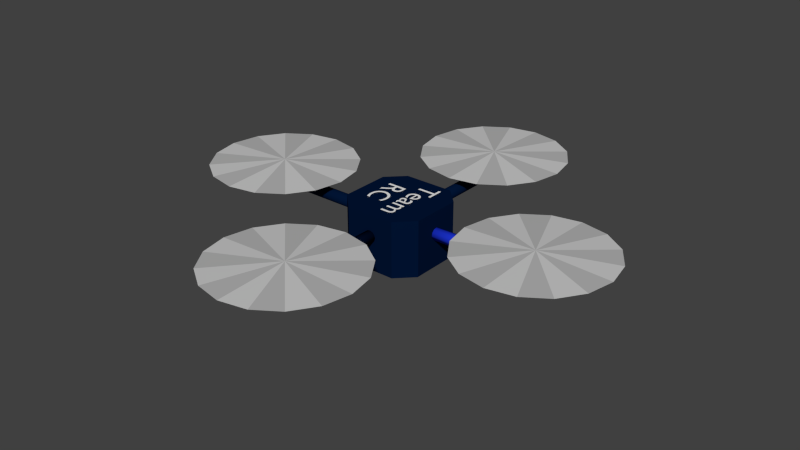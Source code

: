 # Source: quadrotor_base.blend  (saved by Blender 4.3.32; exported with 4.5.12 LTS)
import bpy
from mathutils import Matrix  # noqa: F401  (used for matrix-valued properties, if any)

bpy.ops.wm.read_factory_settings(use_empty=True)
scene = bpy.context.scene
scene.name = 'Scene'

# ---- collections
col_collection_1 = bpy.data.collections.new('Collection 1'); scene.collection.children.link(col_collection_1)

# ---- materials (node trees are filled in below, after node groups)
mat_bodydark_001 = bpy.data.materials.new('BodyDark.001')
mat_bodydark_001.alpha_threshold = 0.0
mat_bodydark_001.use_transparent_shadow = False
mat_bodydark_001.diffuse_color = (0.02002, 0.0554, 1.0, 1.0)
mat_bodydark_001.roughness = 0.5
mat_bodydark_001.line_color = (0.0, 0.0, 0.0, 1.0)
mat_rotorgrey = bpy.data.materials.new('RotorGrey')
mat_rotorgrey.alpha_threshold = 0.0
mat_rotorgrey.use_transparent_shadow = False
mat_rotorgrey.diffuse_color = (0.4575, 0.4575, 0.4575, 1.0)
mat_rotorgrey.roughness = 0.5
mat_rotorgrey.specular_intensity = 1.0
mat_rotorgrey.line_color = (0.0, 0.0, 0.0, 1.0)
mat_bodydark = bpy.data.materials.new('BodyDark')
mat_bodydark.alpha_threshold = 0.0
mat_bodydark.use_transparent_shadow = False
mat_bodydark.diffuse_color = (0.0005157, 0.007411, 0.0339, 1.0)
mat_bodydark.roughness = 0.5
mat_bodydark.line_color = (0.0, 0.0, 0.0, 1.0)
mat_rotorgrey2 = bpy.data.materials.new('RotorGrey2')
mat_rotorgrey2.alpha_threshold = 0.0
mat_rotorgrey2.use_transparent_shadow = False
mat_rotorgrey2.diffuse_color = (0.5926, 0.5926, 0.5926, 1.0)
mat_rotorgrey2.roughness = 0.5
mat_rotorgrey2.line_color = (0.0, 0.0, 0.0, 1.0)

# ---- material node trees

# ---- world
world_world = bpy.data.worlds.new('World'); scene.world = world_world
world_world.color = (0.05088, 0.05088, 0.05088)
world_world.use_sun_shadow = False
world_world.sun_shadow_jitter_overblur = 0.0
world_world.cycles.sampling_method = 'MANUAL'
world_world.cycles.sample_map_resolution = 256

# ---- meshes
me_text = bpy.data.meshes.new('Text')
me_text.from_pydata([(0.604, -0.365, 0.00661), (0.5812, -0.3557, 0.00661), (0.5592, -0.3473, 0.00661), (0.538, -0.3398, 0.00661), (0.5176, -0.3331, 0.00661), (0.4977, -0.3273, 0.00661), (0.4784, -0.3224, 0.00661), (0.4595, -0.3182, 0.00661), (0.4411, -0.3149, 0.00661), (0.423, -0.3123, 0.00661), (0.4052, -0.3104, 0.00661), (0.3875, -0.3094, 0.00661), (0.37, -0.309, 0.00661), (0.3171, -0.3121, 0.00661), (0.2669, -0.3212, 0.00661), (0.22, -0.336, 0.00661), (0.1766, -0.3561, 0.00661), (0.137, -0.3812, 0.00661), (0.1016, -0.411, 0.00661), (0.07075, -0.4451, 0.00661), (0.04474, -0.4832, 0.00661), (0.02392, -0.525, 0.00661), (0.008634, -0.5701, 0.00661), (-0.0007853, -0.6182, 0.00661), (-0.004, -0.669, 0.00661), (-0.001648, -0.7057, 0.00661), (0.005481, -0.7438, 0.00661), (0.0175, -0.7825, 0.00661), (0.03452, -0.8207, 0.00661), (0.05665, -0.8577, 0.00661), (0.084, -0.8926, 0.00661), (0.1167, -0.9246, 0.00661), (0.1548, -0.9526, 0.00661), (0.1985, -0.976, 0.00661), (0.2479, -0.9937, 0.00661), (0.303, -1.005, 0.00661), (0.364, -1.009, 0.00661), (0.3901, -1.008, 0.00661), (0.4148, -1.007, 0.00661), (0.4383, -1.005, 0.00661), (0.4607, -1.001, 0.00661), (0.4821, -0.9971, 0.00661), (0.5025, -0.9921, 0.00661), (0.5221, -0.9865, 0.00661), (0.541, -0.9801, 0.00661), (0.5592, -0.9731, 0.00661), (0.5769, -0.9656, 0.00661), (0.5941, -0.9575, 0.00661), (0.611, -0.949, 0.00661), (0.611, -0.842, 0.00661), (0.5916, -0.854, 0.00661), (0.572, -0.8651, 0.00661), (0.5522, -0.8751, 0.00661), (0.5322, -0.8842, 0.00661), (0.5121, -0.8922, 0.00661), (0.492, -0.8992, 0.00661), (0.4719, -0.9052, 0.00661), (0.4518, -0.9101, 0.00661), (0.4318, -0.914, 0.00661), (0.412, -0.9168, 0.00661), (0.3924, -0.9184, 0.00661), (0.373, -0.919, 0.00661), (0.3331, -0.9168, 0.00661), (0.2956, -0.9104, 0.00661), (0.2607, -0.9, 0.00661), (0.2286, -0.8859, 0.00661), (0.1994, -0.8681, 0.00661), (0.1735, -0.8469, 0.00661), (0.151, -0.8225, 0.00661), (0.1321, -0.7951, 0.00661), (0.1171, -0.765, 0.00661), (0.1061, -0.7323, 0.00661), (0.0993, -0.6972, 0.00661), (0.097, -0.66, 0.00661), (0.09937, -0.6234, 0.00661), (0.1063, -0.5886, 0.00661), (0.1176, -0.5559, 0.00661), (0.1329, -0.5257, 0.00661), (0.1519, -0.498, 0.00661), (0.1745, -0.4733, 0.00661), (0.2003, -0.4516, 0.00661), (0.2291, -0.4333, 0.00661), (0.2607, -0.4187, 0.00661), (0.2947, -0.4079, 0.00661), (0.3309, -0.4013, 0.00661), (0.369, -0.399, 0.00661), (0.3886, -0.3995, 0.00661), (0.408, -0.4009, 0.00661), (0.4272, -0.4032, 0.00661), (0.4464, -0.4065, 0.00661), (0.4655, -0.4108, 0.00661), (0.4846, -0.4161, 0.00661), (0.5039, -0.4225, 0.00661), (0.5233, -0.4298, 0.00661), (0.543, -0.4382, 0.00661), (0.5629, -0.4477, 0.00661), (0.5832, -0.4583, 0.00661), (0.604, -0.47, 0.00661), (-0.579, -0.318, 0.00661), (-0.579, -1.0, 0.00661), (-0.481, -1.0, 0.00661), (-0.481, -0.704, 0.00661), (-0.44, -0.704, 0.00661), (-0.4277, -0.7044, 0.00661), (-0.4155, -0.7058, 0.00661), (-0.4033, -0.7087, 0.00661), (-0.3909, -0.7133, 0.00661), (-0.378, -0.7201, 0.00661), (-0.3645, -0.7295, 0.00661), (-0.3502, -0.7418, 0.00661), (-0.3348, -0.7573, 0.00661), (-0.3182, -0.7766, 0.00661), (-0.3002, -0.7998, 0.00661), (-0.2805, -0.8275, 0.00661), (-0.259, -0.86, 0.00661), (-0.169, -1.0, 0.00661), (-0.052, -1.0, 0.00661), (-0.06315, -0.9846, 0.00661), (-0.07319, -0.9707, 0.00661), (-0.08228, -0.9581, 0.00661), (-0.09056, -0.9466, 0.00661), (-0.09816, -0.9359, 0.00661), (-0.1052, -0.9257, 0.00661), (-0.112, -0.916, 0.00661), (-0.1184, -0.9064, 0.00661), (-0.1248, -0.8968, 0.00661), (-0.1313, -0.8868, 0.00661), (-0.138, -0.8763, 0.00661), (-0.145, -0.865, 0.00661), (-0.1577, -0.8442, 0.00661), (-0.17, -0.8243, 0.00661), (-0.182, -0.8054, 0.00661), (-0.1937, -0.7873, 0.00661), (-0.2055, -0.7702, 0.00661), (-0.2173, -0.754, 0.00661), (-0.2293, -0.7387, 0.00661), (-0.2416, -0.7243, 0.00661), (-0.2544, -0.7109, 0.00661), (-0.2678, -0.6983, 0.00661), (-0.282, -0.6867, 0.00661), (-0.297, -0.676, 0.00661), (-0.2794, -0.6681, 0.00661), (-0.2632, -0.659, 0.00661), (-0.2484, -0.6488, 0.00661), (-0.235, -0.6374, 0.00661), (-0.2231, -0.6248, 0.00661), (-0.2126, -0.6112, 0.00661), (-0.2037, -0.5966, 0.00661), (-0.1963, -0.581, 0.00661), (-0.1905, -0.5643, 0.00661), (-0.1864, -0.5468, 0.00661), (-0.1838, -0.5283, 0.00661), (-0.183, -0.509, 0.00661), (-0.1848, -0.4805, 0.00661), (-0.19, -0.4539, 0.00661), (-0.1986, -0.4294, 0.00661), (-0.2104, -0.407, 0.00661), (-0.2253, -0.387, 0.00661), (-0.2432, -0.3692, 0.00661), (-0.264, -0.354, 0.00661), (-0.2876, -0.3413, 0.00661), (-0.3138, -0.3312, 0.00661), (-0.3425, -0.324, 0.00661), (-0.3736, -0.3195, 0.00661), (-0.407, -0.318, 0.00661), (-0.481, -0.402, 0.00661), (-0.418, -0.402, 0.00661), (-0.3954, -0.4028, 0.00661), (-0.3752, -0.4052, 0.00661), (-0.3571, -0.4091, 0.00661), (-0.3413, -0.4145, 0.00661), (-0.3275, -0.4213, 0.00661), (-0.3158, -0.4295, 0.00661), (-0.306, -0.439, 0.00661), (-0.2981, -0.4499, 0.00661), (-0.292, -0.4619, 0.00661), (-0.2877, -0.4751, 0.00661), (-0.285, -0.4895, 0.00661), (-0.284, -0.505, 0.00661), (-0.2844, -0.5192, 0.00661), (-0.2863, -0.533, 0.00661), (-0.2898, -0.5464, 0.00661), (-0.295, -0.5591, 0.00661), (-0.3021, -0.571, 0.00661), (-0.3113, -0.5819, 0.00661), (-0.3226, -0.5916, 0.00661), (-0.3364, -0.5999, 0.00661), (-0.3526, -0.6067, 0.00661), (-0.3715, -0.6117, 0.00661), (-0.3933, -0.6149, 0.00661), (-0.418, -0.616, 0.00661), (-0.481, -0.616, 0.00661), (0.4285, 0.449, 0.00661), (0.4285, -2.021e-11, 0.00661), (0.5175, -3.35e-11, 0.00661), (0.5175, 0.326, 0.00661), (0.5266, 0.3362, 0.00661), (0.5355, 0.3452, 0.00661), (0.5443, 0.353, 0.00661), (0.553, 0.3599, 0.00661), (0.5617, 0.3657, 0.00661), (0.5705, 0.3706, 0.00661), (0.5795, 0.3746, 0.00661), (0.5887, 0.3778, 0.00661), (0.5982, 0.3801, 0.00661), (0.6081, 0.3818, 0.00661), (0.6185, 0.3827, 0.00661), (0.6295, 0.383, 0.00661), (0.6403, 0.3823, 0.00661), (0.6508, 0.3804, 0.00661), (0.6607, 0.377, 0.00661), (0.6701, 0.3723, 0.00661), (0.6787, 0.3661, 0.00661), (0.6865, 0.3584, 0.00661), (0.6934, 0.3492, 0.00661), (0.6993, 0.3384, 0.00661), (0.704, 0.326, 0.00661), (0.7076, 0.3121, 0.00661), (0.7097, 0.2964, 0.00661), (0.7105, 0.279, 0.00661), (0.7105, -3.915e-11, 0.00661), (0.7995, -3.077e-11, 0.00661), (0.7995, 0.326, 0.00661), (0.8076, 0.3341, 0.00661), (0.816, 0.3417, 0.00661), (0.8245, 0.349, 0.00661), (0.8332, 0.3557, 0.00661), (0.8419, 0.3618, 0.00661), (0.8506, 0.3672, 0.00661), (0.8593, 0.372, 0.00661), (0.8678, 0.376, 0.00661), (0.8761, 0.3792, 0.00661), (0.8842, 0.3814, 0.00661), (0.8921, 0.3827, 0.00661), (0.8995, 0.383, 0.00661), (0.912, 0.3822, 0.00661), (0.9241, 0.3799, 0.00661), (0.9355, 0.3762, 0.00661), (0.9463, 0.3709, 0.00661), (0.9562, 0.3642, 0.00661), (0.9651, 0.356, 0.00661), (0.973, 0.3464, 0.00661), (0.9797, 0.3354, 0.00661), (0.9851, 0.3231, 0.00661), (0.9892, 0.3094, 0.00661), (0.9916, 0.2944, 0.00661), (0.9925, 0.278, 0.00661), (0.9925, 0.0, 0.00661), (1.082, 0.0, 0.00661), (1.082, 0.282, 0.00661), (1.08, 0.3077, 0.00661), (1.077, 0.3318, 0.00661), (1.071, 0.3542, 0.00661), (1.063, 0.3747, 0.00661), (1.053, 0.3933, 0.00661), (1.041, 0.4098, 0.00661), (1.027, 0.424, 0.00661), (1.012, 0.4359, 0.00661), (0.9942, 0.4454, 0.00661), (0.9751, 0.4523, 0.00661), (0.9545, 0.4566, 0.00661), (0.9325, 0.458, 0.00661), (0.9168, 0.4572, 0.00661), (0.9019, 0.4551, 0.00661), (0.8875, 0.4515, 0.00661), (0.8738, 0.4468, 0.00661), (0.8607, 0.4409, 0.00661), (0.8481, 0.434, 0.00661), (0.8361, 0.4262, 0.00661), (0.8245, 0.4176, 0.00661), (0.8134, 0.4082, 0.00661), (0.8027, 0.3983, 0.00661), (0.7924, 0.3878, 0.00661), (0.7825, 0.377, 0.00661), (0.7746, 0.3897, 0.00661), (0.7661, 0.4014, 0.00661), (0.7569, 0.412, 0.00661), (0.7471, 0.4216, 0.00661), (0.7367, 0.43, 0.00661), (0.7256, 0.4374, 0.00661), (0.714, 0.4436, 0.00661), (0.7019, 0.4488, 0.00661), (0.6893, 0.4528, 0.00661), (0.6761, 0.4557, 0.00661), (0.6625, 0.4574, 0.00661), (0.6485, 0.458, 0.00661), (0.638, 0.4575, 0.00661), (0.6274, 0.4562, 0.00661), (0.6168, 0.4538, 0.00661), (0.6061, 0.4506, 0.00661), (0.5953, 0.4464, 0.00661), (0.5845, 0.4413, 0.00661), (0.5736, 0.4351, 0.00661), (0.5626, 0.4281, 0.00661), (0.5515, 0.42, 0.00661), (0.5403, 0.411, 0.00661), (0.5289, 0.401, 0.00661), (0.5175, 0.39, 0.00661), (0.5175, 0.449, 0.00661), (0.3535, 0.08, 0.00661), (0.3485, 0.07638, 0.00661), (0.3437, 0.07301, 0.00661), (0.339, 0.06992, 0.00661), (0.3344, 0.06711, 0.00661), (0.33, 0.06459, 0.00661), (0.3259, 0.06238, 0.00661), (0.3219, 0.06047, 0.00661), (0.3182, 0.05889, 0.00661), (0.3148, 0.05764, 0.00661), (0.3117, 0.05674, 0.00661), (0.3089, 0.05619, 0.00661), (0.3065, 0.056, 0.00661), (0.3039, 0.05613, 0.00661), (0.3014, 0.05652, 0.00661), (0.2992, 0.0572, 0.00661), (0.2972, 0.05819, 0.00661), (0.2954, 0.05949, 0.00661), (0.2939, 0.06113, 0.00661), (0.2926, 0.06312, 0.00661), (0.2915, 0.06548, 0.00661), (0.2906, 0.06823, 0.00661), (0.29, 0.07139, 0.00661), (0.2896, 0.07498, 0.00661), (0.2895, 0.079, 0.00661), (0.2895, 0.31, 0.00661), (0.288, 0.3343, 0.00661), (0.2837, 0.3564, 0.00661), (0.2768, 0.3762, 0.00661), (0.2675, 0.3937, 0.00661), (0.2558, 0.4091, 0.00661), (0.2421, 0.4223, 0.00661), (0.2265, 0.4333, 0.00661), (0.2092, 0.4423, 0.00661), (0.1904, 0.4492, 0.00661), (0.1702, 0.4541, 0.00661), (0.1488, 0.457, 0.00661), (0.1265, 0.458, 0.00661), (0.1106, 0.4576, 0.00661), (0.09532, 0.4563, 0.00661), (0.08072, 0.4542, 0.00661), (0.06676, 0.4513, 0.00661), (0.05344, 0.4475, 0.00661), (0.04075, 0.4429, 0.00661), (0.02869, 0.4374, 0.00661), (0.01724, 0.431, 0.00661), (0.006406, 0.4238, 0.00661), (-0.003824, 0.4158, 0.00661), (-0.01346, 0.4068, 0.00661), (-0.0225, 0.397, 0.00661), (-0.0225, 0.3, 0.00661), (-0.01161, 0.3122, 0.00661), (-0.0004537, 0.3232, 0.00661), (0.01094, 0.3331, 0.00661), (0.02254, 0.3419, 0.00661), (0.03432, 0.3495, 0.00661), (0.04625, 0.3561, 0.00661), (0.05831, 0.3617, 0.00661), (0.07046, 0.3661, 0.00661), (0.08269, 0.3696, 0.00661), (0.09495, 0.3721, 0.00661), (0.1072, 0.3735, 0.00661), (0.1195, 0.374, 0.00661), (0.1324, 0.3735, 0.00661), (0.1443, 0.372, 0.00661), (0.1549, 0.3695, 0.00661), (0.1645, 0.366, 0.00661), (0.1729, 0.3613, 0.00661), (0.1803, 0.3555, 0.00661), (0.1864, 0.3485, 0.00661), (0.1915, 0.3404, 0.00661), (0.1954, 0.331, 0.00661), (0.1983, 0.3203, 0.00661), (0.1999, 0.3083, 0.00661), (0.2005, 0.295, 0.00661), (0.2005, 0.271, 0.00661), (0.1215, 0.243, 0.00661), (0.1034, 0.2364, 0.00661), (0.08517, 0.2296, 0.00661), (0.06722, 0.2224, 0.00661), (0.04983, 0.2144, 0.00661), (0.03332, 0.2056, 0.00661), (0.018, 0.1956, 0.00661), (0.004177, 0.1844, 0.00661), (-0.007833, 0.1716, 0.00661), (-0.01772, 0.1571, 0.00661), (-0.02517, 0.1406, 0.00661), (-0.02986, 0.122, 0.00661), (-0.0315, 0.101, 0.00661), (-0.0306, 0.08665, 0.00661), (-0.02794, 0.07271, 0.00661), (-0.02359, 0.05934, 0.00661), (-0.01765, 0.0467, 0.00661), (-0.01017, 0.03495, 0.00661), (-0.00125, 0.02425, 0.00661), (0.00905, 0.01476, 0.00661), (0.02065, 0.00663, 0.00661), (0.03347, 3.124e-05, 0.00661), (0.04744, -0.00488, 0.00661), (0.06247, -0.007943, 0.00661), (0.0785, -0.009, 0.00661), (0.08875, -0.008687, 0.00661), (0.09899, -0.007745, 0.00661), (0.1092, -0.006172, 0.00661), (0.1194, -0.003963, 0.00661), (0.1296, -0.001115, 0.00661), (0.1398, 0.002375, 0.00661), (0.1499, 0.006511, 0.00661), (0.1599, 0.0113, 0.00661), (0.1699, 0.01673, 0.00661), (0.1798, 0.02283, 0.00661), (0.1897, 0.02958, 0.00661), (0.1995, 0.037, 0.00661), (0.2018, 0.02937, 0.00661), (0.2046, 0.02248, 0.00661), (0.208, 0.01631, 0.00661), (0.212, 0.01085, 0.00661), (0.2166, 0.006086, 0.00661), (0.2219, 0.002, 0.00661), (0.2278, -0.001419, 0.00661), (0.2343, -0.004185, 0.00661), (0.2415, -0.006313, 0.00661), (0.2495, -0.007815, 0.00661), (0.2581, -0.008706, 0.00661), (0.2675, -0.009, 0.00661), (0.2743, -0.008827, 0.00661), (0.2807, -0.008282, 0.00661), (0.287, -0.007328, 0.00661), (0.2931, -0.005926, 0.00661), (0.2993, -0.004038, 0.00661), (0.3056, -0.001625, 0.00661), (0.3122, 0.00135, 0.00661), (0.3192, 0.004926, 0.00661), (0.3267, 0.009141, 0.00661), (0.3348, 0.01403, 0.00661), (0.3437, 0.01964, 0.00661), (0.3535, 0.026, 0.00661), (0.2005, 0.091, 0.00661), (0.1945, 0.08544, 0.00661), (0.1883, 0.08027, 0.00661), (0.1821, 0.07552, 0.00661), (0.1758, 0.07119, 0.00661), (0.1695, 0.0673, 0.00661), (0.163, 0.06388, 0.00661), (0.1565, 0.06093, 0.00661), (0.1498, 0.05848, 0.00661), (0.1431, 0.05655, 0.00661), (0.1363, 0.05514, 0.00661), (0.1295, 0.05429, 0.00661), (0.1225, 0.054, 0.00661), (0.1135, 0.05453, 0.00661), (0.1049, 0.0561, 0.00661), (0.09689, 0.05864, 0.00661), (0.08946, 0.06211, 0.00661), (0.08269, 0.06646, 0.00661), (0.07662, 0.07163, 0.00661), (0.07133, 0.07756, 0.00661), (0.06687, 0.08422, 0.00661), (0.0633, 0.09155, 0.00661), (0.06067, 0.09949, 0.00661), (0.05905, 0.108, 0.00661), (0.0585, 0.117, 0.00661), (0.05984, 0.1297, 0.00661), (0.06374, 0.1414, 0.00661), (0.07, 0.1521, 0.00661), (0.07843, 0.162, 0.00661), (0.08882, 0.1711, 0.00661), (0.101, 0.1796, 0.00661), (0.1148, 0.1875, 0.00661), (0.1299, 0.195, 0.00661), (0.1463, 0.2021, 0.00661), (0.1636, 0.2089, 0.00661), (0.1817, 0.2155, 0.00661), (0.2005, 0.222, 0.00661), (-0.0985, 0.13, 0.00661), (-0.1115, 0.1218, 0.00661), (-0.1244, 0.1142, 0.00661), (-0.1374, 0.1072, 0.00661), (-0.1503, 0.1009, 0.00661), (-0.1633, 0.09523, 0.00661), (-0.1763, 0.09025, 0.00661), (-0.1893, 0.08598, 0.00661), (-0.2024, 0.08244, 0.00661), (-0.2155, 0.07966, 0.00661), (-0.2287, 0.07764, 0.00661), (-0.2421, 0.07641, 0.00661), (-0.2555, 0.076, 0.00661), (-0.2763, 0.07696, 0.00661), (-0.2956, 0.07982, 0.00661), (-0.3134, 0.08458, 0.00661), (-0.3298, 0.09122, 0.00661), (-0.3446, 0.09974, 0.00661), (-0.358, 0.1101, 0.00661), (-0.3699, 0.1224, 0.00661), (-0.3802, 0.1364, 0.00661), (-0.3891, 0.1524, 0.00661), (-0.3964, 0.1701, 0.00661), (-0.4022, 0.1896, 0.00661), (-0.4065, 0.211, 0.00661), (-0.0905, 0.211, 0.00661), (-0.09206, 0.2507, 0.00661), (-0.09668, 0.2869, 0.00661), (-0.1042, 0.3196, 0.00661), (-0.1146, 0.3488, 0.00661), (-0.1277, 0.3745, 0.00661), (-0.1434, 0.3968, 0.00661), (-0.1615, 0.4155, 0.00661), (-0.1821, 0.4309, 0.00661), (-0.2048, 0.4428, 0.00661), (-0.2297, 0.4512, 0.00661), (-0.2567, 0.4563, 0.00661), (-0.2855, 0.458, 0.00661), (-0.3157, 0.4561, 0.00661), (-0.3441, 0.4506, 0.00661), (-0.3706, 0.4415, 0.00661), (-0.3951, 0.4291, 0.00661), (-0.4172, 0.4136, 0.00661), (-0.437, 0.395, 0.00661), (-0.4542, 0.3736, 0.00661), (-0.4686, 0.3496, 0.00661), (-0.4801, 0.323, 0.00661), (-0.4886, 0.2941, 0.00661), (-0.4937, 0.2631, 0.00661), (-0.4955, 0.23, 0.00661), (-0.4939, 0.1992, 0.00661), (-0.4891, 0.1692, 0.00661), (-0.4811, 0.1403, 0.00661), (-0.4701, 0.1129, 0.00661), (-0.456, 0.08736, 0.00661), (-0.439, 0.064, 0.00661), (-0.4191, 0.04323, 0.00661), (-0.3962, 0.02541, 0.00661), (-0.3706, 0.01091, 0.00661), (-0.3423, 9.261e-05, 0.00661), (-0.3112, -0.006665, 0.00661), (-0.2775, -0.009, 0.00661), (-0.259, -0.008645, 0.00661), (-0.2416, -0.007574, 0.00661), (-0.2251, -0.005781, 0.00661), (-0.2093, -0.003259, 0.00661), (-0.1942, -1.157e-06, 0.00661), (-0.1798, 0.004, 0.00661), (-0.1657, 0.008751, 0.00661), (-0.152, 0.01426, 0.00661), (-0.1386, 0.02053, 0.00661), (-0.1252, 0.02757, 0.00661), (-0.1119, 0.03539, 0.00661), (-0.0985, 0.044, 0.00661), (-0.4045, 0.27, 0.00661), (-0.4009, 0.2871, 0.00661), (-0.3961, 0.3029, 0.00661), (-0.3901, 0.3173, 0.00661), (-0.3829, 0.3303, 0.00661), (-0.3745, 0.342, 0.00661), (-0.365, 0.3521, 0.00661), (-0.3543, 0.3608, 0.00661), (-0.3424, 0.368, 0.00661), (-0.3294, 0.3736, 0.00661), (-0.3152, 0.3777, 0.00661), (-0.2999, 0.3802, 0.00661), (-0.2835, 0.381, 0.00661), (-0.2683, 0.3801, 0.00661), (-0.2541, 0.3775, 0.00661), (-0.2409, 0.3732, 0.00661), (-0.2289, 0.3673, 0.00661), (-0.2181, 0.3599, 0.00661), (-0.2085, 0.351, 0.00661), (-0.2001, 0.3407, 0.00661), (-0.1931, 0.329, 0.00661), (-0.1873, 0.316, 0.00661), (-0.1829, 0.3018, 0.00661), (-0.18, 0.2865, 0.00661), (-0.1785, 0.27, 0.00661), (-0.5535, 0.682, 0.00661), (-1.124, 0.682, 0.00661), (-1.124, 0.594, 0.00661), (-0.8875, 0.594, 0.00661), (-0.8875, 0.0, 0.00661), (-0.7895, 0.0, 0.00661), (-0.7895, 0.594, 0.00661), (-0.5535, 0.594, 0.00661)], [], [(13, 11, 12), (13, 10, 11), (13, 9, 10), (14, 9, 13), (14, 8, 9), (14, 7, 8), (14, 6, 7), (15, 6, 14), (15, 5, 6), (15, 4, 5), (15, 3, 4), (16, 3, 15), (16, 2, 3), (16, 1, 2), (16, 0, 1), (17, 0, 16), (17, 87, 0), (87, 88, 0), (88, 89, 0), (89, 90, 0), (90, 91, 0), (91, 92, 0), (92, 93, 0), (93, 94, 0), (94, 95, 0), (95, 96, 0), (96, 97, 0), (18, 85, 17), (85, 86, 17), (86, 87, 17), (18, 84, 85), (18, 83, 84), (18, 82, 83), (19, 82, 18), (19, 81, 82), (19, 80, 81), (20, 80, 19), (20, 79, 80), (20, 78, 79), (21, 78, 20), (21, 77, 78), (22, 77, 21), (22, 76, 77), (22, 75, 76), (23, 75, 22), (23, 74, 75), (24, 74, 23), (24, 73, 74), (24, 72, 73), (25, 72, 24), (25, 71, 72), (26, 71, 25), (26, 70, 71), (27, 70, 26), (27, 69, 70), (28, 69, 27), (28, 68, 69), (29, 68, 28), (29, 67, 68), (50, 48, 49), (29, 66, 67), (51, 48, 50), (30, 66, 29), (52, 48, 51), (30, 65, 66), (53, 48, 52), (54, 48, 53), (30, 64, 65), (55, 48, 54), (31, 64, 30), (56, 48, 55), (31, 63, 64), (57, 48, 56), (58, 48, 57), (31, 62, 63), (59, 48, 58), (60, 48, 59), (31, 61, 62), (61, 48, 60), (31, 48, 61), (32, 48, 31), (32, 47, 48), (33, 47, 32), (33, 46, 47), (33, 45, 46), (33, 44, 45), (34, 44, 33), (34, 43, 44), (34, 42, 43), (34, 41, 42), (35, 41, 34), (35, 40, 41), (35, 39, 40), (35, 38, 39), (36, 38, 35), (36, 37, 38), (99, 165, 98), (165, 164, 98), (165, 163, 164), (165, 162, 163), (165, 161, 162), (165, 160, 161), (165, 159, 160), (165, 158, 159), (165, 157, 158), (165, 166, 157), (166, 156, 157), (99, 191, 165), (167, 156, 166), (168, 156, 167), (169, 156, 168), (169, 155, 156), (170, 155, 169), (171, 155, 170), (172, 155, 171), (172, 154, 155), (173, 154, 172), (174, 154, 173), (175, 154, 174), (175, 153, 154), (176, 153, 175), (177, 153, 176), (177, 152, 153), (178, 152, 177), (179, 152, 178), (179, 151, 152), (180, 151, 179), (180, 150, 151), (181, 150, 180), (182, 150, 181), (182, 149, 150), (183, 149, 182), (183, 148, 149), (184, 148, 183), (184, 147, 148), (185, 147, 184), (186, 147, 185), (186, 146, 147), (187, 146, 186), (188, 146, 187), (188, 145, 146), (189, 145, 188), (190, 145, 189), (99, 101, 191), (101, 190, 191), (101, 145, 190), (101, 144, 145), (101, 143, 144), (101, 142, 143), (101, 141, 142), (101, 140, 141), (101, 139, 140), (101, 138, 139), (101, 102, 138), (102, 103, 138), (103, 137, 138), (99, 100, 101), (104, 137, 103), (105, 137, 104), (106, 137, 105), (106, 136, 137), (107, 136, 106), (108, 136, 107), (108, 135, 136), (109, 135, 108), (109, 134, 135), (110, 134, 109), (110, 133, 134), (111, 133, 110), (111, 132, 133), (112, 132, 111), (112, 131, 132), (113, 131, 112), (113, 130, 131), (113, 129, 130), (114, 129, 113), (114, 128, 129), (115, 128, 114), (115, 127, 128), (115, 126, 127), (115, 125, 126), (115, 124, 125), (115, 123, 124), (115, 122, 123), (115, 121, 122), (115, 120, 121), (115, 119, 120), (115, 118, 119), (115, 117, 118), (115, 116, 117), (286, 284, 285), (262, 260, 261), (287, 284, 286), (287, 283, 284), (263, 260, 262), (263, 259, 260), (288, 283, 287), (288, 282, 283), (264, 259, 263), (289, 282, 288), (289, 281, 282), (264, 258, 259), (265, 258, 264), (290, 281, 289), (193, 298, 192), (193, 297, 298), (290, 280, 281), (266, 258, 265), (291, 280, 290), (266, 257, 258), (291, 279, 280), (292, 279, 291), (267, 257, 266), (292, 278, 279), (267, 256, 257), (293, 278, 292), (268, 256, 267), (293, 277, 278), (294, 277, 293), (269, 256, 268), (269, 255, 256), (294, 276, 277), (295, 276, 294), (270, 255, 269), (295, 275, 276), (296, 275, 295), (270, 254, 255), (271, 254, 270), (296, 274, 275), (297, 274, 296), (272, 254, 271), (272, 234, 254), (234, 253, 254), (193, 195, 297), (195, 196, 297), (196, 197, 297), (197, 198, 297), (198, 199, 297), (199, 200, 297), (200, 201, 297), (201, 202, 297), (202, 203, 297), (203, 204, 297), (204, 205, 297), (205, 206, 297), (206, 274, 297), (206, 207, 274), (207, 273, 274), (273, 233, 272), (233, 234, 272), (208, 273, 207), (235, 253, 234), (273, 232, 233), (209, 273, 208), (236, 253, 235), (273, 231, 232), (210, 273, 209), (237, 253, 236), (273, 230, 231), (211, 273, 210), (211, 230, 273), (238, 253, 237), (211, 229, 230), (238, 252, 253), (212, 229, 211), (212, 228, 229), (239, 252, 238), (212, 227, 228), (213, 227, 212), (240, 252, 239), (213, 226, 227), (214, 226, 213), (241, 252, 240), (214, 225, 226), (241, 251, 252), (215, 225, 214), (215, 224, 225), (242, 251, 241), (215, 223, 224), (216, 223, 215), (243, 251, 242), (216, 222, 223), (243, 250, 251), (217, 222, 216), (193, 194, 195), (217, 221, 222), (244, 250, 243), (218, 221, 217), (245, 250, 244), (245, 249, 250), (219, 221, 218), (246, 249, 245), (246, 248, 249), (220, 221, 219), (247, 248, 246), (337, 335, 336), (338, 335, 337), (338, 334, 335), (339, 334, 338), (340, 334, 339), (340, 333, 334), (341, 333, 340), (341, 332, 333), (342, 332, 341), (343, 332, 342), (343, 331, 332), (344, 331, 343), (344, 330, 331), (345, 330, 344), (346, 330, 345), (346, 329, 330), (347, 329, 346), (347, 328, 329), (348, 328, 347), (349, 350, 348), (350, 351, 348), (351, 352, 348), (352, 353, 348), (353, 354, 348), (354, 355, 348), (355, 356, 348), (356, 357, 348), (357, 358, 348), (358, 359, 348), (359, 328, 348), (359, 360, 328), (360, 361, 328), (361, 327, 328), (361, 362, 327), (362, 326, 327), (363, 326, 362), (364, 326, 363), (365, 326, 364), (366, 326, 365), (367, 326, 366), (367, 325, 326), (368, 325, 367), (369, 325, 368), (370, 325, 369), (370, 324, 325), (371, 324, 370), (372, 324, 371), (372, 323, 324), (373, 323, 372), (374, 323, 373), (375, 472, 374), (472, 323, 374), (376, 472, 375), (377, 472, 376), (378, 472, 377), (379, 472, 378), (379, 471, 472), (436, 323, 472), (379, 470, 471), (380, 470, 379), (380, 469, 470), (381, 469, 380), (381, 468, 469), (382, 468, 381), (382, 467, 468), (382, 466, 467), (383, 466, 382), (383, 465, 466), (384, 465, 383), (384, 464, 465), (384, 463, 464), (385, 463, 384), (385, 462, 463), (385, 461, 462), (386, 461, 385), (386, 460, 461), (387, 460, 386), (387, 459, 460), (387, 458, 459), (388, 458, 387), (388, 457, 458), (388, 456, 457), (437, 323, 436), (389, 456, 388), (438, 323, 437), (389, 455, 456), (439, 323, 438), (300, 435, 299), (439, 322, 323), (389, 454, 455), (301, 435, 300), (440, 322, 439), (440, 321, 322), (302, 435, 301), (390, 454, 389), (390, 453, 454), (440, 320, 321), (441, 320, 440), (303, 435, 302), (441, 319, 320), (442, 319, 441), (304, 435, 303), (390, 452, 453), (442, 318, 319), (305, 435, 304), (443, 318, 442), (443, 317, 318), (306, 435, 305), (390, 451, 452), (443, 316, 317), (444, 316, 443), (307, 435, 306), (444, 315, 316), (391, 451, 390), (308, 435, 307), (391, 450, 451), (445, 315, 444), (445, 314, 315), (309, 435, 308), (445, 313, 314), (310, 435, 309), (446, 313, 445), (446, 312, 313), (311, 435, 310), (446, 311, 312), (391, 449, 450), (446, 435, 311), (447, 435, 446), (391, 448, 449), (448, 435, 447), (391, 411, 448), (411, 435, 448), (392, 411, 391), (392, 410, 411), (412, 435, 411), (393, 410, 392), (393, 409, 410), (413, 435, 412), (413, 434, 435), (394, 409, 393), (394, 408, 409), (414, 434, 413), (414, 433, 434), (394, 407, 408), (415, 433, 414), (395, 407, 394), (415, 432, 433), (395, 406, 407), (416, 432, 415), (416, 431, 432), (396, 406, 395), (396, 405, 406), (417, 431, 416), (417, 430, 431), (396, 404, 405), (418, 430, 417), (418, 429, 430), (397, 404, 396), (397, 403, 404), (419, 429, 418), (419, 428, 429), (397, 402, 403), (419, 427, 428), (420, 427, 419), (398, 402, 397), (420, 426, 427), (398, 401, 402), (421, 426, 420), (421, 425, 426), (398, 400, 401), (422, 425, 421), (399, 400, 398), (422, 424, 425), (423, 424, 422), (511, 509, 510), (511, 508, 509), (512, 508, 511), (512, 507, 508), (513, 507, 512), (513, 506, 507), (514, 506, 513), (514, 505, 506), (515, 505, 514), (515, 504, 505), (516, 504, 515), (516, 503, 504), (517, 559, 516), (559, 503, 516), (517, 558, 559), (560, 503, 559), (517, 557, 558), (561, 503, 560), (517, 556, 557), (562, 503, 561), (562, 502, 503), (517, 555, 556), (518, 555, 517), (563, 502, 562), (518, 554, 555), (564, 502, 563), (518, 553, 554), (565, 502, 564), (518, 552, 553), (566, 502, 565), (519, 552, 518), (566, 501, 502), (519, 551, 552), (567, 501, 566), (519, 550, 551), (568, 501, 567), (520, 550, 519), (568, 500, 501), (520, 549, 550), (569, 500, 568), (520, 548, 549), (570, 500, 569), (521, 548, 520), (521, 547, 548), (570, 499, 500), (571, 499, 570), (521, 571, 547), (521, 499, 571), (522, 499, 521), (522, 498, 499), (523, 497, 522), (497, 498, 522), (523, 496, 497), (524, 496, 523), (524, 495, 496), (524, 494, 495), (525, 494, 524), (525, 493, 494), (526, 493, 525), (526, 492, 493), (474, 546, 473), (526, 491, 492), (475, 546, 474), (476, 546, 475), (527, 491, 526), (527, 490, 491), (477, 546, 476), (478, 546, 477), (527, 489, 490), (479, 546, 478), (527, 488, 489), (480, 546, 479), (528, 488, 527), (481, 546, 480), (528, 487, 488), (482, 546, 481), (528, 486, 487), (483, 546, 482), (484, 546, 483), (528, 485, 486), (485, 546, 484), (528, 546, 485), (529, 546, 528), (529, 545, 546), (530, 545, 529), (530, 544, 545), (530, 543, 544), (531, 543, 530), (531, 542, 543), (531, 541, 542), (532, 541, 531), (532, 540, 541), (532, 539, 540), (533, 539, 532), (533, 538, 539), (533, 537, 538), (533, 536, 537), (534, 536, 533), (534, 535, 536), (574, 572, 573), (574, 579, 572), (575, 579, 574), (576, 578, 575), (578, 579, 575), (576, 577, 578)])
_uv = me_text.uv_layers.new(name='UVMap')
_uv.uv.foreach_set('vector', [0.134, 0.0, 0.1134, 0.0, 0.1237, 0.0, 0.134, 0.0, 0.1031, 0.0, 0.1134, 0.0, 0.134, 0.0, 0.09278, 0.0, 0.1031, 0.0, 0.1443, 0.0, 0.09278, 0.0, 0.134, 0.0, 0.1443, 0.0, 0.08247, 0.0, 0.09278, 0.0, 0.1443, 0.0, 0.07216, 0.0, 0.08247, 0.0, 0.1443, 0.0, 0.06186, 0.0, 0.07216, 0.0, 0.1546, 0.0, 0.06186, 0.0, 0.1443, 0.0, 0.1546, 0.0, 0.05155, 0.0, 0.06186, 0.0, 0.1546, 0.0, 0.04124, 0.0, 0.05155, 0.0, 0.1546, 0.0, 0.03093, 0.0, 0.04124, 0.0, 0.1649, 0.0, 0.03093, 0.0, 0.1546, 0.0, 0.1649, 0.0, 0.02062, 0.0, 0.03093, 0.0, 0.1649, 0.0, 0.01031, 0.0, 0.02062, 0.0, 0.1649, 0.0, 0.0, 0.0, 0.01031, 0.0, 0.1753, 0.0, 0.0, 0.0, 0.1649, 0.0, 0.1753, 0.0, 0.8969, 0.0, 0.0, 0.0, 0.8969, 0.0, 0.9072, 0.0, 0.0, 0.0, 0.9072, 0.0, 0.9175, 0.0, 0.0, 0.0, 0.9175, 0.0, 0.9278, 0.0, 0.0, 0.0, 0.9278, 0.0, 0.9381, 0.0, 0.0, 0.0, 0.9381, 0.0, 0.9485, 0.0, 0.0, 0.0, 0.9485, 0.0, 0.9588, 0.0, 0.0, 0.0, 0.9588, 0.0, 0.9691, 0.0, 0.0, 0.0, 0.9691, 0.0, 0.9794, 0.0, 0.0, 0.0, 0.9794, 0.0, 0.9897, 0.0, 0.0, 0.0, 0.9897, 0.0, 1.0, 0.0, 0.0, 0.0, 0.1856, 0.0, 0.8763, 0.0, 0.1753, 0.0, 0.8763, 0.0, 0.8866, 0.0, 0.1753, 0.0, 0.8866, 0.0, 0.8969, 0.0, 0.1753, 0.0, 0.1856, 0.0, 0.866, 0.0, 0.8763, 0.0, 0.1856, 0.0, 0.8557, 0.0, 0.866, 0.0, 0.1856, 0.0, 0.8454, 0.0, 0.8557, 0.0, 0.1959, 0.0, 0.8454, 0.0, 0.1856, 0.0, 0.1959, 0.0, 0.8351, 0.0, 0.8454, 0.0, 0.1959, 0.0, 0.8247, 0.0, 0.8351, 0.0, 0.2062, 0.0, 0.8247, 0.0, 0.1959, 0.0, 0.2062, 0.0, 0.8144, 0.0, 0.8247, 0.0, 0.2062, 0.0, 0.8041, 0.0, 0.8144, 0.0, 0.2165, 0.0, 0.8041, 0.0, 0.2062, 0.0, 0.2165, 0.0, 0.7938, 0.0, 0.8041, 0.0, 0.2268, 0.0, 0.7938, 0.0, 0.2165, 0.0, 0.2268, 0.0, 0.7835, 0.0, 0.7938, 0.0, 0.2268, 0.0, 0.7732, 0.0, 0.7835, 0.0, 0.2371, 0.0, 0.7732, 0.0, 0.2268, 0.0, 0.2371, 0.0, 0.7629, 0.0, 0.7732, 0.0, 0.2474, 0.0, 0.7629, 0.0, 0.2371, 0.0, 0.2474, 0.0, 0.7526, 0.0, 0.7629, 0.0, 0.2474, 0.0, 0.7423, 0.0, 0.7526, 0.0, 0.2577, 0.0, 0.7423, 0.0, 0.2474, 0.0, 0.2577, 0.0, 0.732, 0.0, 0.7423, 0.0, 0.268, 0.0, 0.732, 0.0, 0.2577, 0.0, 0.268, 0.0, 0.7216, 0.0, 0.732, 0.0, 0.2784, 0.0, 0.7216, 0.0, 0.268, 0.0, 0.2784, 0.0, 0.7113, 0.0, 0.7216, 0.0, 0.2887, 0.0, 0.7113, 0.0, 0.2784, 0.0, 0.2887, 0.0, 0.701, 0.0, 0.7113, 0.0, 0.299, 0.0, 0.701, 0.0, 0.2887, 0.0, 0.299, 0.0, 0.6907, 0.0, 0.701, 0.0, 0.5155, 0.0, 0.4948, 0.0, 0.5052, 0.0, 0.299, 0.0, 0.6804, 0.0, 0.6907, 0.0, 0.5258, 0.0, 0.4948, 0.0, 0.5155, 0.0, 0.3093, 0.0, 0.6804, 0.0, 0.299, 0.0, 0.5361, 0.0, 0.4948, 0.0, 0.5258, 0.0, 0.3093, 0.0, 0.6701, 0.0, 0.6804, 0.0, 0.5464, 0.0, 0.4948, 0.0, 0.5361, 0.0, 0.5567, 0.0, 0.4948, 0.0, 0.5464, 0.0, 0.3093, 0.0, 0.6598, 0.0, 0.6701, 0.0, 0.567, 0.0, 0.4948, 0.0, 0.5567, 0.0, 0.3196, 0.0, 0.6598, 0.0, 0.3093, 0.0, 0.5773, 0.0, 0.4948, 0.0, 0.567, 0.0, 0.3196, 0.0, 0.6495, 0.0, 0.6598, 0.0, 0.5876, 0.0, 0.4948, 0.0, 0.5773, 0.0, 0.5979, 0.0, 0.4948, 0.0, 0.5876, 0.0, 0.3196, 0.0, 0.6392, 0.0, 0.6495, 0.0, 0.6082, 0.0, 0.4948, 0.0, 0.5979, 0.0, 0.6186, 0.0, 0.4948, 0.0, 0.6082, 0.0, 0.3196, 0.0, 0.6289, 0.0, 0.6392, 0.0, 0.6289, 0.0, 0.4948, 0.0, 0.6186, 0.0, 0.3196, 0.0, 0.4948, 0.0, 0.6289, 0.0, 0.3299, 0.0, 0.4948, 0.0, 0.3196, 0.0, 0.3299, 0.0, 0.4845, 0.0, 0.4948, 0.0, 0.3402, 0.0, 0.4845, 0.0, 0.3299, 0.0, 0.3402, 0.0, 0.4742, 0.0, 0.4845, 0.0, 0.3402, 0.0, 0.4639, 0.0, 0.4742, 0.0, 0.3402, 0.0, 0.4536, 0.0, 0.4639, 0.0, 0.3505, 0.0, 0.4536, 0.0, 0.3402, 0.0, 0.3505, 0.0, 0.4433, 0.0, 0.4536, 0.0, 0.3505, 0.0, 0.433, 0.0, 0.4433, 0.0, 0.3505, 0.0, 0.4227, 0.0, 0.433, 0.0, 0.3608, 0.0, 0.4227, 0.0, 0.3505, 0.0, 0.3608, 0.0, 0.4124, 0.0, 0.4227, 0.0, 0.3608, 0.0, 0.4021, 0.0, 0.4124, 0.0, 0.3608, 0.0, 0.3918, 0.0, 0.4021, 0.0, 0.3711, 0.0, 0.3918, 0.0, 0.3608, 0.0, 0.3711, 0.0, 0.3814, 0.0, 0.3918, 0.0, 0.01075, 0.0, 0.7204, 0.0, 0.0, 0.0, 0.7204, 0.0, 0.7097, 0.0, 0.0, 0.0, 0.7204, 0.0, 0.6989, 0.0, 0.7097, 0.0, 0.7204, 0.0, 0.6882, 0.0, 0.6989, 0.0, 0.7204, 0.0, 0.6774, 0.0, 0.6882, 0.0, 0.7204, 0.0, 0.6667, 0.0, 0.6774, 0.0, 0.7204, 0.0, 0.6559, 0.0, 0.6667, 0.0, 0.7204, 0.0, 0.6452, 0.0, 0.6559, 0.0, 0.7204, 0.0, 0.6344, 0.0, 0.6452, 0.0, 0.7204, 0.0, 0.7312, 0.0, 0.6344, 0.0, 0.7312, 0.0, 0.6237, 0.0, 0.6344, 0.0, 0.01075, 0.0, 1.0, 0.0, 0.7204, 0.0, 0.7419, 0.0, 0.6237, 0.0, 0.7312, 0.0, 0.7527, 0.0, 0.6237, 0.0, 0.7419, 0.0, 0.7634, 0.0, 0.6237, 0.0, 0.7527, 0.0, 0.7634, 0.0, 0.6129, 0.0, 0.6237, 0.0, 0.7742, 0.0, 0.6129, 0.0, 0.7634, 0.0, 0.7849, 0.0, 0.6129, 0.0, 0.7742, 0.0, 0.7957, 0.0, 0.6129, 0.0, 0.7849, 0.0, 0.7957, 0.0, 0.6022, 0.0, 0.6129, 0.0, 0.8065, 0.0, 0.6022, 0.0, 0.7957, 0.0, 0.8172, 0.0, 0.6022, 0.0, 0.8065, 0.0, 0.828, 0.0, 0.6022, 0.0, 0.8172, 0.0, 0.828, 0.0, 0.5914, 0.0, 0.6022, 0.0, 0.8387, 0.0, 0.5914, 0.0, 0.828, 0.0, 0.8495, 0.0, 0.5914, 0.0, 0.8387, 0.0, 0.8495, 0.0, 0.5806, 0.0, 0.5914, 0.0, 0.8602, 0.0, 0.5806, 0.0, 0.8495, 0.0, 0.871, 0.0, 0.5806, 0.0, 0.8602, 0.0, 0.871, 0.0, 0.5699, 0.0, 0.5806, 0.0, 0.8817, 0.0, 0.5699, 0.0, 0.871, 0.0, 0.8817, 0.0, 0.5591, 0.0, 0.5699, 0.0, 0.8925, 0.0, 0.5591, 0.0, 0.8817, 0.0, 0.9032, 0.0, 0.5591, 0.0, 0.8925, 0.0, 0.9032, 0.0, 0.5484, 0.0, 0.5591, 0.0, 0.914, 0.0, 0.5484, 0.0, 0.9032, 0.0, 0.914, 0.0, 0.5376, 0.0, 0.5484, 0.0, 0.9247, 0.0, 0.5376, 0.0, 0.914, 0.0, 0.9247, 0.0, 0.5269, 0.0, 0.5376, 0.0, 0.9355, 0.0, 0.5269, 0.0, 0.9247, 0.0, 0.9462, 0.0, 0.5269, 0.0, 0.9355, 0.0, 0.9462, 0.0, 0.5161, 0.0, 0.5269, 0.0, 0.957, 0.0, 0.5161, 0.0, 0.9462, 0.0, 0.9677, 0.0, 0.5161, 0.0, 0.957, 0.0, 0.9677, 0.0, 0.5054, 0.0, 0.5161, 0.0, 0.9785, 0.0, 0.5054, 0.0, 0.9677, 0.0, 0.9892, 0.0, 0.5054, 0.0, 0.9785, 0.0, 0.01075, 0.0, 0.03226, 0.0, 1.0, 0.0, 0.03226, 0.0, 0.9892, 0.0, 1.0, 0.0, 0.03226, 0.0, 0.5054, 0.0, 0.9892, 0.0, 0.03226, 0.0, 0.4946, 0.0, 0.5054, 0.0, 0.03226, 0.0, 0.4839, 0.0, 0.4946, 0.0, 0.03226, 0.0, 0.4731, 0.0, 0.4839, 0.0, 0.03226, 0.0, 0.4624, 0.0, 0.4731, 0.0, 0.03226, 0.0, 0.4516, 0.0, 0.4624, 0.0, 0.03226, 0.0, 0.4409, 0.0, 0.4516, 0.0, 0.03226, 0.0, 0.4301, 0.0, 0.4409, 0.0, 0.03226, 0.0, 0.04301, 0.0, 0.4301, 0.0, 0.04301, 0.0, 0.05376, 0.0, 0.4301, 0.0, 0.05376, 0.0, 0.4194, 0.0, 0.4301, 0.0, 0.01075, 0.0, 0.02151, 0.0, 0.03226, 0.0, 0.06452, 0.0, 0.4194, 0.0, 0.05376, 0.0, 0.07527, 0.0, 0.4194, 0.0, 0.06452, 0.0, 0.08602, 0.0, 0.4194, 0.0, 0.07527, 0.0, 0.08602, 0.0, 0.4086, 0.0, 0.4194, 0.0, 0.09677, 0.0, 0.4086, 0.0, 0.08602, 0.0, 0.1075, 0.0, 0.4086, 0.0, 0.09677, 0.0, 0.1075, 0.0, 0.3978, 0.0, 0.4086, 0.0, 0.1183, 0.0, 0.3978, 0.0, 0.1075, 0.0, 0.1183, 0.0, 0.3871, 0.0, 0.3978, 0.0, 0.129, 0.0, 0.3871, 0.0, 0.1183, 0.0, 0.129, 0.0, 0.3763, 0.0, 0.3871, 0.0, 0.1398, 0.0, 0.3763, 0.0, 0.129, 0.0, 0.1398, 0.0, 0.3656, 0.0, 0.3763, 0.0, 0.1505, 0.0, 0.3656, 0.0, 0.1398, 0.0, 0.1505, 0.0, 0.3548, 0.0, 0.3656, 0.0, 0.1613, 0.0, 0.3548, 0.0, 0.1505, 0.0, 0.1613, 0.0, 0.3441, 0.0, 0.3548, 0.0, 0.1613, 0.0, 0.3333, 0.0, 0.3441, 0.0, 0.172, 0.0, 0.3333, 0.0, 0.1613, 0.0, 0.172, 0.0, 0.3226, 0.0, 0.3333, 0.0, 0.1828, 0.0, 0.3226, 0.0, 0.172, 0.0, 0.1828, 0.0, 0.3118, 0.0, 0.3226, 0.0, 0.1828, 0.0, 0.3011, 0.0, 0.3118, 0.0, 0.1828, 0.0, 0.2903, 0.0, 0.3011, 0.0, 0.1828, 0.0, 0.2796, 0.0, 0.2903, 0.0, 0.1828, 0.0, 0.2688, 0.0, 0.2796, 0.0, 0.1828, 0.0, 0.2581, 0.0, 0.2688, 0.0, 0.1828, 0.0, 0.2473, 0.0, 0.2581, 0.0, 0.1828, 0.0, 0.2366, 0.0, 0.2473, 0.0, 0.1828, 0.0, 0.2258, 0.0, 0.2366, 0.0, 0.1828, 0.0, 0.2151, 0.0, 0.2258, 0.0, 0.1828, 0.0, 0.2043, 0.0, 0.2151, 0.0, 0.1828, 0.0, 0.1935, 0.0, 0.2043, 0.0, 0.8868, 0.0, 0.8679, 0.0, 0.8774, 0.0, 0.6604, 0.0, 0.6415, 0.0, 0.6509, 0.0, 0.8962, 0.0, 0.8679, 0.0, 0.8868, 0.0, 0.8962, 0.0, 0.8585, 0.0, 0.8679, 0.0, 0.6698, 0.0, 0.6415, 0.0, 0.6604, 0.0, 0.6698, 0.0, 0.6321, 0.0, 0.6415, 0.0, 0.9057, 0.0, 0.8585, 0.0, 0.8962, 0.0, 0.9057, 0.0, 0.8491, 0.0, 0.8585, 0.0, 0.6792, 0.0, 0.6321, 0.0, 0.6698, 0.0, 0.9151, 0.0, 0.8491, 0.0, 0.9057, 0.0, 0.9151, 0.0, 0.8396, 0.0, 0.8491, 0.0, 0.6792, 0.0, 0.6226, 0.0, 0.6321, 0.0, 0.6887, 0.0, 0.6226, 0.0, 0.6792, 0.0, 0.9245, 0.0, 0.8396, 0.0, 0.9151, 0.0, 0.009434, 0.0, 1.0, 0.0, 0.0, 0.0, 0.009434, 0.0, 0.9906, 0.0, 1.0, 0.0, 0.9245, 0.0, 0.8302, 0.0, 0.8396, 0.0, 0.6981, 0.0, 0.6226, 0.0, 0.6887, 0.0, 0.934, 0.0, 0.8302, 0.0, 0.9245, 0.0, 0.6981, 0.0, 0.6132, 0.0, 0.6226, 0.0, 0.934, 0.0, 0.8208, 0.0, 0.8302, 0.0, 0.9434, 0.0, 0.8208, 0.0, 0.934, 0.0, 0.7075, 0.0, 0.6132, 0.0, 0.6981, 0.0, 0.9434, 0.0, 0.8113, 0.0, 0.8208, 0.0, 0.7075, 0.0, 0.6038, 0.0, 0.6132, 0.0, 0.9528, 0.0, 0.8113, 0.0, 0.9434, 0.0, 0.717, 0.0, 0.6038, 0.0, 0.7075, 0.0, 0.9528, 0.0, 0.8019, 0.0, 0.8113, 0.0, 0.9623, 0.0, 0.8019, 0.0, 0.9528, 0.0, 0.7264, 0.0, 0.6038, 0.0, 0.717, 0.0, 0.7264, 0.0, 0.5943, 0.0, 0.6038, 0.0, 0.9623, 0.0, 0.7925, 0.0, 0.8019, 0.0, 0.9717, 0.0, 0.7925, 0.0, 0.9623, 0.0, 0.7358, 0.0, 0.5943, 0.0, 0.7264, 0.0, 0.9717, 0.0, 0.783, 0.0, 0.7925, 0.0, 0.9811, 0.0, 0.783, 0.0, 0.9717, 0.0, 0.7358, 0.0, 0.5849, 0.0, 0.5943, 0.0, 0.7453, 0.0, 0.5849, 0.0, 0.7358, 0.0, 0.9811, 0.0, 0.7736, 0.0, 0.783, 0.0, 0.9906, 0.0, 0.7736, 0.0, 0.9811, 0.0, 0.7547, 0.0, 0.5849, 0.0, 0.7453, 0.0, 0.7547, 0.0, 0.3962, 0.0, 0.5849, 0.0, 0.3962, 0.0, 0.5755, 0.0, 0.5849, 0.0, 0.009434, 0.0, 0.0283, 0.0, 0.9906, 0.0, 0.0283, 0.0, 0.03774, 0.0, 0.9906, 0.0, 0.03774, 0.0, 0.04717, 0.0, 0.9906, 0.0, 0.04717, 0.0, 0.0566, 0.0, 0.9906, 0.0, 0.0566, 0.0, 0.06604, 0.0, 0.9906, 0.0, 0.06604, 0.0, 0.07547, 0.0, 0.9906, 0.0, 0.07547, 0.0, 0.08491, 0.0, 0.9906, 0.0, 0.08491, 0.0, 0.09434, 0.0, 0.9906, 0.0, 0.09434, 0.0, 0.1038, 0.0, 0.9906, 0.0, 0.1038, 0.0, 0.1132, 0.0, 0.9906, 0.0, 0.1132, 0.0, 0.1226, 0.0, 0.9906, 0.0, 0.1226, 0.0, 0.1321, 0.0, 0.9906, 0.0, 0.1321, 0.0, 0.7736, 0.0, 0.9906, 0.0, 0.1321, 0.0, 0.1415, 0.0, 0.7736, 0.0, 0.1415, 0.0, 0.7642, 0.0, 0.7736, 0.0, 0.7642, 0.0, 0.3868, 0.0, 0.7547, 0.0, 0.3868, 0.0, 0.3962, 0.0, 0.7547, 0.0, 0.1509, 0.0, 0.7642, 0.0, 0.1415, 0.0, 0.4057, 0.0, 0.5755, 0.0, 0.3962, 0.0, 0.7642, 0.0, 0.3774, 0.0, 0.3868, 0.0, 0.1604, 0.0, 0.7642, 0.0, 0.1509, 0.0, 0.4151, 0.0, 0.5755, 0.0, 0.4057, 0.0, 0.7642, 0.0, 0.3679, 0.0, 0.3774, 0.0, 0.1698, 0.0, 0.7642, 0.0, 0.1604, 0.0, 0.4245, 0.0, 0.5755, 0.0, 0.4151, 0.0, 0.7642, 0.0, 0.3585, 0.0, 0.3679, 0.0, 0.1792, 0.0, 0.7642, 0.0, 0.1698, 0.0, 0.1792, 0.0, 0.3585, 0.0, 0.7642, 0.0, 0.434, 0.0, 0.5755, 0.0, 0.4245, 0.0, 0.1792, 0.0, 0.3491, 0.0, 0.3585, 0.0, 0.434, 0.0, 0.566, 0.0, 0.5755, 0.0, 0.1887, 0.0, 0.3491, 0.0, 0.1792, 0.0, 0.1887, 0.0, 0.3396, 0.0, 0.3491, 0.0, 0.4434, 0.0, 0.566, 0.0, 0.434, 0.0, 0.1887, 0.0, 0.3302, 0.0, 0.3396, 0.0, 0.1981, 0.0, 0.3302, 0.0, 0.1887, 0.0, 0.4528, 0.0, 0.566, 0.0, 0.4434, 0.0, 0.1981, 0.0, 0.3208, 0.0, 0.3302, 0.0, 0.2075, 0.0, 0.3208, 0.0, 0.1981, 0.0, 0.4623, 0.0, 0.566, 0.0, 0.4528, 0.0, 0.2075, 0.0, 0.3113, 0.0, 0.3208, 0.0, 0.4623, 0.0, 0.5566, 0.0, 0.566, 0.0, 0.217, 0.0, 0.3113, 0.0, 0.2075, 0.0, 0.217, 0.0, 0.3019, 0.0, 0.3113, 0.0, 0.4717, 0.0, 0.5566, 0.0, 0.4623, 0.0, 0.217, 0.0, 0.2925, 0.0, 0.3019, 0.0, 0.2264, 0.0, 0.2925, 0.0, 0.217, 0.0, 0.4811, 0.0, 0.5566, 0.0, 0.4717, 0.0, 0.2264, 0.0, 0.283, 0.0, 0.2925, 0.0, 0.4811, 0.0, 0.5472, 0.0, 0.5566, 0.0, 0.2358, 0.0, 0.283, 0.0, 0.2264, 0.0, 0.009434, 0.0, 0.01887, 0.0, 0.0283, 0.0, 0.2358, 0.0, 0.2736, 0.0, 0.283, 0.0, 0.4906, 0.0, 0.5472, 0.0, 0.4811, 0.0, 0.2453, 0.0, 0.2736, 0.0, 0.2358, 0.0, 0.5, 0.0, 0.5472, 0.0, 0.4906, 0.0, 0.5, 0.0, 0.5377, 0.0, 0.5472, 0.0, 0.2547, 0.0, 0.2736, 0.0, 0.2453, 0.0, 0.5094, 0.0, 0.5377, 0.0, 0.5, 0.0, 0.5094, 0.0, 0.5283, 0.0, 0.5377, 0.0, 0.2642, 0.0, 0.2736, 0.0, 0.2547, 0.0, 0.5189, 0.0, 0.5283, 0.0, 0.5094, 0.0, 0.2197, 0.0, 0.2081, 0.0, 0.2139, 0.0, 0.2254, 0.0, 0.2081, 0.0, 0.2197, 0.0, 0.2254, 0.0, 0.2023, 0.0, 0.2081, 0.0, 0.2312, 0.0, 0.2023, 0.0, 0.2254, 0.0, 0.237, 0.0, 0.2023, 0.0, 0.2312, 0.0, 0.237, 0.0, 0.1965, 0.0, 0.2023, 0.0, 0.2428, 0.0, 0.1965, 0.0, 0.237, 0.0, 0.2428, 0.0, 0.1908, 0.0, 0.1965, 0.0, 0.2486, 0.0, 0.1908, 0.0, 0.2428, 0.0, 0.2543, 0.0, 0.1908, 0.0, 0.2486, 0.0, 0.2543, 0.0, 0.185, 0.0, 0.1908, 0.0, 0.2601, 0.0, 0.185, 0.0, 0.2543, 0.0, 0.2601, 0.0, 0.1792, 0.0, 0.185, 0.0, 0.2659, 0.0, 0.1792, 0.0, 0.2601, 0.0, 0.2717, 0.0, 0.1792, 0.0, 0.2659, 0.0, 0.2717, 0.0, 0.1734, 0.0, 0.1792, 0.0, 0.2775, 0.0, 0.1734, 0.0, 0.2717, 0.0, 0.2775, 0.0, 0.1676, 0.0, 0.1734, 0.0, 0.2832, 0.0, 0.1676, 0.0, 0.2775, 0.0, 0.289, 0.0, 0.2948, 0.0, 0.2832, 0.0, 0.2948, 0.0, 0.3006, 0.0, 0.2832, 0.0, 0.3006, 0.0, 0.3064, 0.0, 0.2832, 0.0, 0.3064, 0.0, 0.3121, 0.0, 0.2832, 0.0, 0.3121, 0.0, 0.3179, 0.0, 0.2832, 0.0, 0.3179, 0.0, 0.3237, 0.0, 0.2832, 0.0, 0.3237, 0.0, 0.3295, 0.0, 0.2832, 0.0, 0.3295, 0.0, 0.3353, 0.0, 0.2832, 0.0, 0.3353, 0.0, 0.341, 0.0, 0.2832, 0.0, 0.341, 0.0, 0.3468, 0.0, 0.2832, 0.0, 0.3468, 0.0, 0.1676, 0.0, 0.2832, 0.0, 0.3468, 0.0, 0.3526, 0.0, 0.1676, 0.0, 0.3526, 0.0, 0.3584, 0.0, 0.1676, 0.0, 0.3584, 0.0, 0.1618, 0.0, 0.1676, 0.0, 0.3584, 0.0, 0.3642, 0.0, 0.1618, 0.0, 0.3642, 0.0, 0.1561, 0.0, 0.1618, 0.0, 0.3699, 0.0, 0.1561, 0.0, 0.3642, 0.0, 0.3757, 0.0, 0.1561, 0.0, 0.3699, 0.0, 0.3815, 0.0, 0.1561, 0.0, 0.3757, 0.0, 0.3873, 0.0, 0.1561, 0.0, 0.3815, 0.0, 0.3931, 0.0, 0.1561, 0.0, 0.3873, 0.0, 0.3931, 0.0, 0.1503, 0.0, 0.1561, 0.0, 0.3988, 0.0, 0.1503, 0.0, 0.3931, 0.0, 0.4046, 0.0, 0.1503, 0.0, 0.3988, 0.0, 0.4104, 0.0, 0.1503, 0.0, 0.4046, 0.0, 0.4104, 0.0, 0.1445, 0.0, 0.1503, 0.0, 0.4162, 0.0, 0.1445, 0.0, 0.4104, 0.0, 0.422, 0.0, 0.1445, 0.0, 0.4162, 0.0, 0.422, 0.0, 0.1387, 0.0, 0.1445, 0.0, 0.4277, 0.0, 0.1387, 0.0, 0.422, 0.0, 0.4335, 0.0, 0.1387, 0.0, 0.4277, 0.0, 0.4393, 0.0, 1.0, 0.0, 0.4335, 0.0, 1.0, 0.0, 0.1387, 0.0, 0.4335, 0.0, 0.4451, 0.0, 1.0, 0.0, 0.4393, 0.0, 0.4509, 0.0, 1.0, 0.0, 0.4451, 0.0, 0.4566, 0.0, 1.0, 0.0, 0.4509, 0.0, 0.4624, 0.0, 1.0, 0.0, 0.4566, 0.0, 0.4624, 0.0, 0.9942, 0.0, 1.0, 0.0, 0.7919, 0.0, 0.1387, 0.0, 1.0, 0.0, 0.4624, 0.0, 0.9884, 0.0, 0.9942, 0.0, 0.4682, 0.0, 0.9884, 0.0, 0.4624, 0.0, 0.4682, 0.0, 0.9827, 0.0, 0.9884, 0.0, 0.474, 0.0, 0.9827, 0.0, 0.4682, 0.0, 0.474, 0.0, 0.9769, 0.0, 0.9827, 0.0, 0.4798, 0.0, 0.9769, 0.0, 0.474, 0.0, 0.4798, 0.0, 0.9711, 0.0, 0.9769, 0.0, 0.4798, 0.0, 0.9653, 0.0, 0.9711, 0.0, 0.4855, 0.0, 0.9653, 0.0, 0.4798, 0.0, 0.4855, 0.0, 0.9595, 0.0, 0.9653, 0.0, 0.4913, 0.0, 0.9595, 0.0, 0.4855, 0.0, 0.4913, 0.0, 0.9538, 0.0, 0.9595, 0.0, 0.4913, 0.0, 0.948, 0.0, 0.9538, 0.0, 0.4971, 0.0, 0.948, 0.0, 0.4913, 0.0, 0.4971, 0.0, 0.9422, 0.0, 0.948, 0.0, 0.4971, 0.0, 0.9364, 0.0, 0.9422, 0.0, 0.5029, 0.0, 0.9364, 0.0, 0.4971, 0.0, 0.5029, 0.0, 0.9306, 0.0, 0.9364, 0.0, 0.5087, 0.0, 0.9306, 0.0, 0.5029, 0.0, 0.5087, 0.0, 0.9249, 0.0, 0.9306, 0.0, 0.5087, 0.0, 0.9191, 0.0, 0.9249, 0.0, 0.5145, 0.0, 0.9191, 0.0, 0.5087, 0.0, 0.5145, 0.0, 0.9133, 0.0, 0.9191, 0.0, 0.5145, 0.0, 0.9075, 0.0, 0.9133, 0.0, 0.7977, 0.0, 0.1387, 0.0, 0.7919, 0.0, 0.5202, 0.0, 0.9075, 0.0, 0.5145, 0.0, 0.8035, 0.0, 0.1387, 0.0, 0.7977, 0.0, 0.5202, 0.0, 0.9017, 0.0, 0.9075, 0.0, 0.8092, 0.0, 0.1387, 0.0, 0.8035, 0.0, 0.00578, 0.0, 0.7861, 0.0, 0.0, 0.0, 0.8092, 0.0, 0.1329, 0.0, 0.1387, 0.0, 0.5202, 0.0, 0.896, 0.0, 0.9017, 0.0, 0.01156, 0.0, 0.7861, 0.0, 0.00578, 0.0, 0.815, 0.0, 0.1329, 0.0, 0.8092, 0.0, 0.815, 0.0, 0.1272, 0.0, 0.1329, 0.0, 0.01734, 0.0, 0.7861, 0.0, 0.01156, 0.0, 0.526, 0.0, 0.896, 0.0, 0.5202, 0.0, 0.526, 0.0, 0.8902, 0.0, 0.896, 0.0, 0.815, 0.0, 0.1214, 0.0, 0.1272, 0.0, 0.8208, 0.0, 0.1214, 0.0, 0.815, 0.0, 0.02312, 0.0, 0.7861, 0.0, 0.01734, 0.0, 0.8208, 0.0, 0.1156, 0.0, 0.1214, 0.0, 0.8266, 0.0, 0.1156, 0.0, 0.8208, 0.0, 0.0289, 0.0, 0.7861, 0.0, 0.02312, 0.0, 0.526, 0.0, 0.8844, 0.0, 0.8902, 0.0, 0.8266, 0.0, 0.1098, 0.0, 0.1156, 0.0, 0.03468, 0.0, 0.7861, 0.0, 0.0289, 0.0, 0.8324, 0.0, 0.1098, 0.0, 0.8266, 0.0, 0.8324, 0.0, 0.104, 0.0, 0.1098, 0.0, 0.04046, 0.0, 0.7861, 0.0, 0.03468, 0.0, 0.526, 0.0, 0.8786, 0.0, 0.8844, 0.0, 0.8324, 0.0, 0.09827, 0.0, 0.104, 0.0, 0.8382, 0.0, 0.09827, 0.0, 0.8324, 0.0, 0.04624, 0.0, 0.7861, 0.0, 0.04046, 0.0, 0.8382, 0.0, 0.09249, 0.0, 0.09827, 0.0, 0.5318, 0.0, 0.8786, 0.0, 0.526, 0.0, 0.05202, 0.0, 0.7861, 0.0, 0.04624, 0.0, 0.5318, 0.0, 0.8728, 0.0, 0.8786, 0.0, 0.8439, 0.0, 0.09249, 0.0, 0.8382, 0.0, 0.8439, 0.0, 0.08671, 0.0, 0.09249, 0.0, 0.0578, 0.0, 0.7861, 0.0, 0.05202, 0.0, 0.8439, 0.0, 0.08092, 0.0, 0.08671, 0.0, 0.06358, 0.0, 0.7861, 0.0, 0.0578, 0.0, 0.8497, 0.0, 0.08092, 0.0, 0.8439, 0.0, 0.8497, 0.0, 0.07514, 0.0, 0.08092, 0.0, 0.06936, 0.0, 0.7861, 0.0, 0.06358, 0.0, 0.8497, 0.0, 0.06936, 0.0, 0.07514, 0.0, 0.5318, 0.0, 0.8671, 0.0, 0.8728, 0.0, 0.8497, 0.0, 0.7861, 0.0, 0.06936, 0.0, 0.8555, 0.0, 0.7861, 0.0, 0.8497, 0.0, 0.5318, 0.0, 0.8613, 0.0, 0.8671, 0.0, 0.8613, 0.0, 0.7861, 0.0, 0.8555, 0.0, 0.5318, 0.0, 0.6474, 0.0, 0.8613, 0.0, 0.6474, 0.0, 0.7861, 0.0, 0.8613, 0.0, 0.5376, 0.0, 0.6474, 0.0, 0.5318, 0.0, 0.5376, 0.0, 0.6416, 0.0, 0.6474, 0.0, 0.6532, 0.0, 0.7861, 0.0, 0.6474, 0.0, 0.5434, 0.0, 0.6416, 0.0, 0.5376, 0.0, 0.5434, 0.0, 0.6358, 0.0, 0.6416, 0.0, 0.659, 0.0, 0.7861, 0.0, 0.6532, 0.0, 0.659, 0.0, 0.7803, 0.0, 0.7861, 0.0, 0.5491, 0.0, 0.6358, 0.0, 0.5434, 0.0, 0.5491, 0.0, 0.6301, 0.0, 0.6358, 0.0, 0.6647, 0.0, 0.7803, 0.0, 0.659, 0.0, 0.6647, 0.0, 0.7746, 0.0, 0.7803, 0.0, 0.5491, 0.0, 0.6243, 0.0, 0.6301, 0.0, 0.6705, 0.0, 0.7746, 0.0, 0.6647, 0.0, 0.5549, 0.0, 0.6243, 0.0, 0.5491, 0.0, 0.6705, 0.0, 0.7688, 0.0, 0.7746, 0.0, 0.5549, 0.0, 0.6185, 0.0, 0.6243, 0.0, 0.6763, 0.0, 0.7688, 0.0, 0.6705, 0.0, 0.6763, 0.0, 0.763, 0.0, 0.7688, 0.0, 0.5607, 0.0, 0.6185, 0.0, 0.5549, 0.0, 0.5607, 0.0, 0.6127, 0.0, 0.6185, 0.0, 0.6821, 0.0, 0.763, 0.0, 0.6763, 0.0, 0.6821, 0.0, 0.7572, 0.0, 0.763, 0.0, 0.5607, 0.0, 0.6069, 0.0, 0.6127, 0.0, 0.6879, 0.0, 0.7572, 0.0, 0.6821, 0.0, 0.6879, 0.0, 0.7514, 0.0, 0.7572, 0.0, 0.5665, 0.0, 0.6069, 0.0, 0.5607, 0.0, 0.5665, 0.0, 0.6012, 0.0, 0.6069, 0.0, 0.6936, 0.0, 0.7514, 0.0, 0.6879, 0.0, 0.6936, 0.0, 0.7457, 0.0, 0.7514, 0.0, 0.5665, 0.0, 0.5954, 0.0, 0.6012, 0.0, 0.6936, 0.0, 0.7399, 0.0, 0.7457, 0.0, 0.6994, 0.0, 0.7399, 0.0, 0.6936, 0.0, 0.5723, 0.0, 0.5954, 0.0, 0.5665, 0.0, 0.6994, 0.0, 0.7341, 0.0, 0.7399, 0.0, 0.5723, 0.0, 0.5896, 0.0, 0.5954, 0.0, 0.7052, 0.0, 0.7341, 0.0, 0.6994, 0.0, 0.7052, 0.0, 0.7283, 0.0, 0.7341, 0.0, 0.5723, 0.0, 0.5838, 0.0, 0.5896, 0.0, 0.711, 0.0, 0.7283, 0.0, 0.7052, 0.0, 0.578, 0.0, 0.5838, 0.0, 0.5723, 0.0, 0.711, 0.0, 0.7225, 0.0, 0.7283, 0.0, 0.7168, 0.0, 0.7225, 0.0, 0.711, 0.0, 0.3878, 0.0, 0.3673, 0.0, 0.3776, 0.0, 0.3878, 0.0, 0.3571, 0.0, 0.3673, 0.0, 0.398, 0.0, 0.3571, 0.0, 0.3878, 0.0, 0.398, 0.0, 0.3469, 0.0, 0.3571, 0.0, 0.4082, 0.0, 0.3469, 0.0, 0.398, 0.0, 0.4082, 0.0, 0.3367, 0.0, 0.3469, 0.0, 0.4184, 0.0, 0.3367, 0.0, 0.4082, 0.0, 0.4184, 0.0, 0.3265, 0.0, 0.3367, 0.0, 0.4286, 0.0, 0.3265, 0.0, 0.4184, 0.0, 0.4286, 0.0, 0.3163, 0.0, 0.3265, 0.0, 0.4388, 0.0, 0.3163, 0.0, 0.4286, 0.0, 0.4388, 0.0, 0.3061, 0.0, 0.3163, 0.0, 0.449, 0.0, 0.8776, 0.0, 0.4388, 0.0, 0.8776, 0.0, 0.3061, 0.0, 0.4388, 0.0, 0.449, 0.0, 0.8673, 0.0, 0.8776, 0.0, 0.8878, 0.0, 0.3061, 0.0, 0.8776, 0.0, 0.449, 0.0, 0.8571, 0.0, 0.8673, 0.0, 0.898, 0.0, 0.3061, 0.0, 0.8878, 0.0, 0.449, 0.0, 0.8469, 0.0, 0.8571, 0.0, 0.9082, 0.0, 0.3061, 0.0, 0.898, 0.0, 0.9082, 0.0, 0.2959, 0.0, 0.3061, 0.0, 0.449, 0.0, 0.8367, 0.0, 0.8469, 0.0, 0.4592, 0.0, 0.8367, 0.0, 0.449, 0.0, 0.9184, 0.0, 0.2959, 0.0, 0.9082, 0.0, 0.4592, 0.0, 0.8265, 0.0, 0.8367, 0.0, 0.9286, 0.0, 0.2959, 0.0, 0.9184, 0.0, 0.4592, 0.0, 0.8163, 0.0, 0.8265, 0.0, 0.9388, 0.0, 0.2959, 0.0, 0.9286, 0.0, 0.4592, 0.0, 0.8061, 0.0, 0.8163, 0.0, 0.949, 0.0, 0.2959, 0.0, 0.9388, 0.0, 0.4694, 0.0, 0.8061, 0.0, 0.4592, 0.0, 0.949, 0.0, 0.2857, 0.0, 0.2959, 0.0, 0.4694, 0.0, 0.7959, 0.0, 0.8061, 0.0, 0.9592, 0.0, 0.2857, 0.0, 0.949, 0.0, 0.4694, 0.0, 0.7857, 0.0, 0.7959, 0.0, 0.9694, 0.0, 0.2857, 0.0, 0.9592, 0.0, 0.4796, 0.0, 0.7857, 0.0, 0.4694, 0.0, 0.9694, 0.0, 0.2755, 0.0, 0.2857, 0.0, 0.4796, 0.0, 0.7755, 0.0, 0.7857, 0.0, 0.9796, 0.0, 0.2755, 0.0, 0.9694, 0.0, 0.4796, 0.0, 0.7653, 0.0, 0.7755, 0.0, 0.9898, 0.0, 0.2755, 0.0, 0.9796, 0.0, 0.4898, 0.0, 0.7653, 0.0, 0.4796, 0.0, 0.4898, 0.0, 0.7551, 0.0, 0.7653, 0.0, 0.9898, 0.0, 0.2653, 0.0, 0.2755, 0.0, 1.0, 0.0, 0.2653, 0.0, 0.9898, 0.0, 0.4898, 0.0, 1.0, 0.0, 0.7551, 0.0, 0.4898, 0.0, 0.2653, 0.0, 1.0, 0.0, 0.5, 0.0, 0.2653, 0.0, 0.4898, 0.0, 0.5, 0.0, 0.2551, 0.0, 0.2653, 0.0, 0.5102, 0.0, 0.2449, 0.0, 0.5, 0.0, 0.2449, 0.0, 0.2551, 0.0, 0.5, 0.0, 0.5102, 0.0, 0.2347, 0.0, 0.2449, 0.0, 0.5204, 0.0, 0.2347, 0.0, 0.5102, 0.0, 0.5204, 0.0, 0.2245, 0.0, 0.2347, 0.0, 0.5204, 0.0, 0.2143, 0.0, 0.2245, 0.0, 0.5306, 0.0, 0.2143, 0.0, 0.5204, 0.0, 0.5306, 0.0, 0.2041, 0.0, 0.2143, 0.0, 0.5408, 0.0, 0.2041, 0.0, 0.5306, 0.0, 0.5408, 0.0, 0.1939, 0.0, 0.2041, 0.0, 0.0102, 0.0, 0.7449, 0.0, 0.0, 0.0, 0.5408, 0.0, 0.1837, 0.0, 0.1939, 0.0, 0.02041, 0.0, 0.7449, 0.0, 0.0102, 0.0, 0.03061, 0.0, 0.7449, 0.0, 0.02041, 0.0, 0.551, 0.0, 0.1837, 0.0, 0.5408, 0.0, 0.551, 0.0, 0.1735, 0.0, 0.1837, 0.0, 0.04082, 0.0, 0.7449, 0.0, 0.03061, 0.0, 0.05102, 0.0, 0.7449, 0.0, 0.04082, 0.0, 0.551, 0.0, 0.1633, 0.0, 0.1735, 0.0, 0.06122, 0.0, 0.7449, 0.0, 0.05102, 0.0, 0.551, 0.0, 0.1531, 0.0, 0.1633, 0.0, 0.07143, 0.0, 0.7449, 0.0, 0.06122, 0.0, 0.5612, 0.0, 0.1531, 0.0, 0.551, 0.0, 0.08163, 0.0, 0.7449, 0.0, 0.07143, 0.0, 0.5612, 0.0, 0.1429, 0.0, 0.1531, 0.0, 0.09184, 0.0, 0.7449, 0.0, 0.08163, 0.0, 0.5612, 0.0, 0.1327, 0.0, 0.1429, 0.0, 0.102, 0.0, 0.7449, 0.0, 0.09184, 0.0, 0.1122, 0.0, 0.7449, 0.0, 0.102, 0.0, 0.5612, 0.0, 0.1224, 0.0, 0.1327, 0.0, 0.1224, 0.0, 0.7449, 0.0, 0.1122, 0.0, 0.5612, 0.0, 0.7449, 0.0, 0.1224, 0.0, 0.5714, 0.0, 0.7449, 0.0, 0.5612, 0.0, 0.5714, 0.0, 0.7347, 0.0, 0.7449, 0.0, 0.5816, 0.0, 0.7347, 0.0, 0.5714, 0.0, 0.5816, 0.0, 0.7245, 0.0, 0.7347, 0.0, 0.5816, 0.0, 0.7143, 0.0, 0.7245, 0.0, 0.5918, 0.0, 0.7143, 0.0, 0.5816, 0.0, 0.5918, 0.0, 0.7041, 0.0, 0.7143, 0.0, 0.5918, 0.0, 0.6939, 0.0, 0.7041, 0.0, 0.602, 0.0, 0.6939, 0.0, 0.5918, 0.0, 0.602, 0.0, 0.6837, 0.0, 0.6939, 0.0, 0.602, 0.0, 0.6735, 0.0, 0.6837, 0.0, 0.6122, 0.0, 0.6735, 0.0, 0.602, 0.0, 0.6122, 0.0, 0.6633, 0.0, 0.6735, 0.0, 0.6122, 0.0, 0.6531, 0.0, 0.6633, 0.0, 0.6122, 0.0, 0.6429, 0.0, 0.6531, 0.0, 0.6224, 0.0, 0.6429, 0.0, 0.6122, 0.0, 0.6224, 0.0, 0.6327, 0.0, 0.6429, 0.0, 0.2857, 0.0, 0.0, 0.0, 0.1429, 0.0, 0.2857, 0.0, 1.0, 0.0, 0.0, 0.0, 0.4286, 0.0, 1.0, 0.0, 0.2857, 0.0, 0.5714, 0.0, 0.8571, 0.0, 0.4286, 0.0, 0.8571, 0.0, 1.0, 0.0, 0.4286, 0.0, 0.5714, 0.0, 0.7143, 0.0, 0.8571, 0.0])
me_text.auto_texspace = False
me_text.update()
me_cube_002 = bpy.data.meshes.new('Cube.002')
me_cube_002.from_pydata([(0.5614, 0.08138, 7.451e-09), (0.5614, 0.07048, -0.04069), (0.5614, 0.04069, -0.07048), (0.5614, -3.557e-09, -0.08138), (0.5614, -0.04069, -0.07048), (0.5614, -0.07048, -0.04069), (0.5614, -0.08138, -2.98e-08), (0.5614, -0.07048, 0.04069), (0.5614, -0.04069, 0.07048), (0.5614, -5.971e-08, 0.08138), (0.5614, 0.04069, 0.07048), (0.5614, 0.07048, 0.04069), (2.085, 0.08138, 8.196e-08), (2.085, 0.07048, -0.04069), (2.085, 0.04069, -0.07048), (2.085, 1.108e-07, -0.08138), (2.085, -0.04069, -0.07048), (2.085, -0.07048, -0.04069), (2.085, -0.08138, -8.196e-08), (2.085, -0.07048, 0.04069), (2.085, -0.04069, 0.07048), (2.085, -1.012e-07, 0.08138), (2.085, 0.04069, 0.07048), (2.085, 0.07048, 0.04069), (0.5614, -1.093e-08, -7.451e-09), (2.085, 1.093e-08, 7.451e-09), (0.2881, 0.2881, -0.3032), (0.2995, 0.2995, -0.3032), (0.2881, -0.2881, -0.3032), (0.2995, -0.2995, -0.3032), (-0.2995, -0.2995, -0.3032), (-0.2995, -0.3156, -0.3032), (-0.3109, -0.3109, -0.3032), (-0.3156, -0.2995, -0.3032), (-0.3109, -0.2881, -0.3032), (-0.2995, -0.2834, -0.3032), (-0.2881, -0.2881, -0.3032), (-0.2834, -0.2995, -0.3032), (-0.2881, -0.3109, -0.3032), (-0.2881, 0.2881, -0.3032), (-0.5616, -0.3369, -0.453), (0.5616, -0.3369, -0.453), (-0.5616, 0.3369, -0.453), (0.5616, 0.3369, -0.453), (-0.3369, 0.5616, -0.453), (0.3369, 0.5616, -0.453), (-0.3369, -0.5616, -0.453), (-0.2995, 0.2995, -0.3032), (0.3369, -0.5616, -0.453), (1.969, 2.826e-09, 0.1872), (2.886, -0.3798, 0.2219), (2.671, -0.7019, 0.2219), (1.969, -6.064e-08, 0.2621), (2.349, -0.917, 0.2219), (1.969, -0.9926, 0.2219), (1.589, -0.917, 0.2219), (1.267, -0.7019, 0.2219), (1.052, -0.3798, 0.2219), (0.9766, -2.367e-07, 0.2219), (1.052, 0.3798, 0.2219), (1.267, 0.7019, 0.2219), (1.589, 0.917, 0.2219), (1.969, 0.9926, 0.2219), (2.349, 0.917, 0.2219), (2.671, 0.7019, 0.2219), (2.886, 0.3798, 0.2219), (2.962, 3.259e-07, 0.2219), (-8.637e-08, -0.5614, 0.0), (0.08138, -0.5614, 0.0), (0.07048, -0.5614, -0.04069), (-2.691e-07, -2.085, 0.0), (0.07048, -2.085, -0.04069), (0.08138, -2.085, 8.941e-08), (0.04069, -0.5614, -0.07048), (0.04069, -2.085, -0.07048), (-7.899e-08, -0.5614, -0.08138), (-1.693e-07, -2.085, -0.08138), (-0.04069, -0.5614, -0.07048), (-0.04069, -2.085, -0.07048), (-0.07048, -0.5614, -0.04069), (-0.07048, -2.085, -0.04069), (-0.08138, -0.5614, -2.98e-08), (-0.08138, -2.085, -8.941e-08), (-0.07048, -0.5614, 0.04069), (-0.07048, -2.085, 0.04069), (-0.04069, -0.5614, 0.07048), (-0.04069, -2.085, 0.07048), (-1.351e-07, -0.5614, 0.08138), (-3.813e-07, -2.085, 0.08138), (0.04069, -0.5614, 0.07048), (0.04069, -2.085, 0.07048), (0.07048, -0.5614, 0.04069), (0.07048, -2.085, 0.04069), (0.3798, -2.886, 0.2219), (-2.618e-07, -1.969, 0.1872), (-7.202e-08, -2.962, 0.2219), (-3.252e-07, -1.969, 0.2621), (0.7019, -2.671, 0.2219), (0.917, -2.349, 0.2219), (0.9926, -1.969, 0.2219), (0.917, -1.589, 0.2219), (0.7019, -1.267, 0.2219), (0.3798, -1.052, 0.2219), (-3.679e-07, -0.9766, 0.2219), (-0.3798, -1.052, 0.2219), (-0.7019, -1.267, 0.2219), (-0.917, -1.589, 0.2219), (-0.9926, -1.969, 0.2219), (-0.917, -2.349, 0.2219), (-0.7019, -2.671, 0.2219), (-0.3798, -2.886, 0.2219), (-2.962, 4.7e-07, 0.2219), (-2.886, 0.3798, 0.2219), (-1.969, 5.263e-07, 0.1872), (-1.969, 5.898e-07, 0.2621), (-2.671, 0.7019, 0.2219), (-2.349, 0.917, 0.2219), (-1.969, 0.9926, 0.2219), (-1.589, 0.917, 0.2219), (-1.267, 0.7019, 0.2219), (-1.052, 0.3798, 0.2219), (-0.9766, 4.991e-07, 0.2219), (-1.052, -0.3798, 0.2219), (-1.267, -0.7019, 0.2219), (-1.589, -0.917, 0.2219), (-1.969, -0.9926, 0.2219), (-2.349, -0.917, 0.2219), (-2.671, -0.7019, 0.2219), (-2.886, -0.3798, 0.2219), (-0.5614, -0.07048, 0.04069), (-0.5614, -0.08138, 0.0), (-2.085, -0.08138, 8.941e-08), (-2.085, -0.07048, 0.04069), (-0.5614, -0.04069, 0.07048), (-2.085, -0.04069, 0.07048), (-0.5614, 2.106e-07, 0.08138), (-2.085, 6.614e-07, 0.08138), (-0.5614, 0.04069, 0.07048), (-2.085, 0.04069, 0.07048), (-0.5614, 0.07048, 0.04069), (-2.085, 0.07048, 0.04069), (-0.5614, 0.08138, -2.98e-08), (-2.085, 0.08138, -8.941e-08), (-0.5614, 0.07048, -0.04069), (-2.085, 0.07048, -0.04069), (-0.5614, 0.04069, -0.07048), (-2.085, 0.04069, -0.07048), (-0.5614, 1.544e-07, -0.08138), (-2.085, 4.493e-07, -0.08138), (-0.5614, -0.04069, -0.07048), (-2.085, -0.04069, -0.07048), (-0.5614, -0.07048, -0.04069), (-2.085, -0.07048, -0.04069), (-2.085, 5.492e-07, 0.0), (-0.5614, 1.618e-07, 0.0), (2.372e-07, 0.5614, 0.0), (-0.08138, 0.5614, 0.0), (-0.07048, 0.5614, -0.04069), (8.293e-07, 2.085, 0.0), (-0.07048, 2.085, -0.04069), (-0.08138, 2.085, 8.941e-08), (-0.04069, 0.5614, -0.07048), (-0.04069, 2.085, -0.07048), (2.299e-07, 0.5614, -0.08138), (7.294e-07, 2.085, -0.08138), (0.04069, 0.5614, -0.07048), (0.04069, 2.085, -0.07048), (0.07048, 0.5614, -0.04069), (0.07048, 2.085, -0.04069), (0.08138, 0.5614, -2.98e-08), (0.08138, 2.085, -8.941e-08), (0.07048, 0.5614, 0.04069), (0.07048, 2.085, 0.04069), (0.04069, 0.5614, 0.07048), (0.04069, 2.085, 0.07048), (2.86e-07, 0.5614, 0.08138), (9.414e-07, 2.085, 0.08138), (-0.04069, 0.5614, 0.07048), (-0.04069, 2.085, 0.07048), (-0.07048, 0.5614, 0.04069), (-0.07048, 2.085, 0.04069), (-0.3798, 2.886, 0.2219), (7.909e-07, 1.969, 0.1872), (8.679e-07, 2.962, 0.2219), (8.544e-07, 1.969, 0.2621), (-0.7019, 2.671, 0.2219), (-0.917, 2.349, 0.2219), (-0.9926, 1.969, 0.2219), (-0.917, 1.589, 0.2219), (-0.7019, 1.267, 0.2219), (-0.3798, 1.052, 0.2219), (6.303e-07, 0.9766, 0.2219), (0.3798, 1.052, 0.2219), (0.7019, 1.267, 0.2219), (0.917, 1.589, 0.2219), (0.9926, 1.969, 0.2219), (0.917, 2.349, 0.2219), (0.7019, 2.671, 0.2219), (0.3798, 2.886, 0.2219), (0.3369, 0.5616, -0.2995), (0.3369, -0.5616, -0.2995), (-0.3369, -0.5616, -0.2995), (-0.3369, 0.5616, -0.2995), (0.3369, 0.5616, 0.2995), (0.3369, -0.5616, 0.2995), (-0.3369, -0.5616, 0.2995), (-0.3369, 0.5616, 0.2995), (0.5616, 0.3369, -0.2995), (-0.5616, 0.3369, -0.2995), (0.5616, 0.3369, 0.2995), (-0.5616, 0.3369, 0.2995), (0.5616, -0.3369, -0.2995), (-0.5616, -0.3369, -0.2995), (0.5616, -0.3369, 0.2995), (-0.5616, -0.3369, 0.2995), (0.5616, 0.3369, -0.2995), (-0.5616, 0.3369, -0.2995), (0.5616, -0.3369, -0.2995), (-0.5616, -0.3369, -0.2995), (0.5616, 0.3369, -0.4496), (-0.5616, 0.3369, -0.4496), (0.5616, -0.3369, -0.4496), (-0.5616, -0.3369, -0.4496)], [(26, 27), (28, 29), (39, 47)], [(24, 0, 1), (25, 13, 12), (24, 1, 2), (25, 14, 13), (24, 2, 3), (25, 15, 14), (24, 3, 4), (25, 16, 15), (24, 4, 5), (25, 17, 16), (24, 5, 6), (25, 18, 17), (24, 6, 7), (25, 19, 18), (24, 7, 8), (25, 20, 19), (24, 8, 9), (25, 21, 20), (24, 9, 10), (25, 22, 21), (24, 10, 11), (25, 23, 22), (11, 0, 24), (25, 12, 23), (30, 32, 31), (30, 33, 32), (30, 34, 33), (30, 35, 34), (30, 36, 35), (30, 37, 36), (30, 38, 37), (30, 31, 38), (200, 201, 46, 48), (208, 202, 44, 42), (41, 48, 46), (41, 46, 40), (66, 50, 49), (52, 50, 66), (52, 51, 50), (50, 51, 49), (51, 53, 49), (52, 53, 51), (52, 54, 53), (53, 54, 49), (54, 55, 49), (52, 55, 54), (52, 56, 55), (55, 56, 49), (56, 57, 49), (52, 57, 56), (52, 58, 57), (57, 58, 49), (58, 59, 49), (52, 59, 58), (52, 60, 59), (59, 60, 49), (60, 61, 49), (52, 61, 60), (52, 62, 61), (61, 62, 49), (62, 63, 49), (52, 63, 62), (52, 64, 63), (63, 64, 49), (64, 65, 49), (52, 65, 64), (52, 66, 65), (65, 66, 49), (67, 68, 69), (70, 71, 72), (67, 69, 73), (70, 74, 71), (67, 73, 75), (70, 76, 74), (67, 75, 77), (70, 78, 76), (67, 77, 79), (70, 80, 78), (67, 79, 81), (70, 82, 80), (67, 81, 83), (70, 84, 82), (67, 83, 85), (70, 86, 84), (67, 85, 87), (70, 88, 86), (67, 87, 89), (70, 90, 88), (67, 89, 91), (70, 92, 90), (67, 91, 68), (70, 72, 92), (93, 95, 94), (96, 95, 93), (96, 93, 97), (97, 93, 94), (98, 97, 94), (96, 97, 98), (96, 98, 99), (99, 98, 94), (100, 99, 94), (96, 99, 100), (96, 100, 101), (101, 100, 94), (102, 101, 94), (96, 101, 102), (96, 102, 103), (103, 102, 94), (104, 103, 94), (96, 103, 104), (96, 104, 105), (105, 104, 94), (106, 105, 94), (96, 105, 106), (96, 106, 107), (107, 106, 94), (108, 107, 94), (96, 107, 108), (96, 108, 109), (109, 108, 94), (110, 109, 94), (96, 109, 110), (96, 110, 95), (95, 110, 94), (111, 112, 113), (114, 112, 111), (114, 115, 112), (112, 115, 113), (115, 116, 113), (114, 116, 115), (114, 117, 116), (116, 117, 113), (117, 118, 113), (114, 118, 117), (114, 119, 118), (118, 119, 113), (119, 120, 113), (114, 120, 119), (114, 121, 120), (120, 121, 113), (121, 122, 113), (114, 122, 121), (114, 123, 122), (122, 123, 113), (123, 124, 113), (114, 124, 123), (114, 125, 124), (124, 125, 113), (125, 126, 113), (114, 126, 125), (114, 127, 126), (126, 127, 113), (127, 128, 113), (114, 128, 127), (114, 111, 128), (128, 111, 113), (153, 131, 132), (154, 129, 130), (153, 132, 134), (154, 133, 129), (153, 134, 136), (154, 135, 133), (153, 136, 138), (154, 137, 135), (153, 138, 140), (154, 139, 137), (153, 140, 142), (154, 141, 139), (153, 142, 144), (154, 143, 141), (153, 144, 146), (154, 145, 143), (153, 146, 148), (154, 147, 145), (153, 148, 150), (154, 149, 147), (153, 150, 152), (154, 151, 149), (153, 152, 131), (154, 130, 151), (155, 156, 157), (158, 159, 160), (155, 157, 161), (158, 162, 159), (155, 161, 163), (158, 164, 162), (155, 163, 165), (158, 166, 164), (155, 165, 167), (158, 168, 166), (155, 167, 169), (158, 170, 168), (155, 169, 171), (158, 172, 170), (155, 171, 173), (158, 174, 172), (155, 173, 175), (158, 176, 174), (155, 175, 177), (158, 178, 176), (155, 177, 179), (158, 180, 178), (155, 179, 156), (158, 160, 180), (181, 183, 182), (184, 183, 181), (184, 181, 185), (185, 181, 182), (186, 185, 182), (184, 185, 186), (184, 186, 187), (187, 186, 182), (188, 187, 182), (184, 187, 188), (184, 188, 189), (189, 188, 182), (190, 189, 182), (184, 189, 190), (184, 190, 191), (191, 190, 182), (192, 191, 182), (184, 191, 192), (184, 192, 193), (193, 192, 182), (194, 193, 182), (184, 193, 194), (184, 194, 195), (195, 194, 182), (196, 195, 182), (184, 195, 196), (184, 196, 197), (197, 196, 182), (198, 197, 182), (184, 197, 198), (184, 198, 183), (183, 198, 182), (214, 210, 212), (210, 208, 212), (205, 214, 212), (205, 212, 201), (213, 204, 200), (213, 200, 211), (209, 213, 211), (209, 211, 207), (214, 205, 213), (205, 204, 213), (210, 214, 213), (210, 213, 209), (212, 211, 41, 40), (211, 200, 48, 41), (207, 211, 217, 215), (212, 208, 216, 218), (210, 206, 208), (206, 202, 208), (207, 199, 203), (207, 203, 209), (206, 210, 203), (210, 209, 203), (199, 207, 43, 45), (201, 212, 40, 46), (203, 199, 206), (199, 202, 206), (200, 204, 205), (200, 205, 201), (179, 160, 156), (179, 180, 160), (177, 180, 179), (177, 178, 180), (175, 178, 177), (175, 176, 178), (173, 176, 175), (173, 174, 176), (171, 174, 173), (171, 172, 174), (169, 172, 171), (169, 170, 172), (167, 170, 169), (167, 168, 170), (165, 168, 167), (165, 166, 168), (163, 166, 165), (163, 164, 166), (161, 164, 163), (161, 162, 164), (157, 162, 161), (157, 159, 162), (156, 159, 157), (156, 160, 159), (130, 131, 152), (130, 152, 151), (151, 152, 150), (151, 150, 149), (149, 150, 148), (149, 148, 147), (147, 148, 146), (147, 146, 145), (145, 146, 144), (145, 144, 143), (143, 144, 142), (143, 142, 141), (141, 142, 140), (141, 140, 139), (139, 140, 138), (139, 138, 137), (137, 138, 136), (137, 136, 135), (135, 136, 134), (135, 134, 133), (133, 134, 132), (133, 132, 129), (129, 132, 131), (129, 131, 130), (91, 72, 68), (91, 92, 72), (89, 92, 91), (89, 90, 92), (87, 90, 89), (87, 88, 90), (85, 88, 87), (85, 86, 88), (83, 86, 85), (83, 84, 86), (81, 84, 83), (81, 82, 84), (79, 82, 81), (79, 80, 82), (77, 80, 79), (77, 78, 80), (75, 78, 77), (75, 76, 78), (73, 76, 75), (73, 74, 76), (69, 74, 73), (69, 71, 74), (68, 71, 69), (68, 72, 71), (45, 43, 42), (45, 42, 44), (207, 208, 42, 43), (202, 199, 45, 44), (12, 0, 11), (12, 11, 23), (10, 22, 23), (10, 23, 11), (9, 21, 22), (9, 22, 10), (8, 20, 21), (8, 21, 9), (7, 19, 20), (7, 20, 8), (6, 18, 19), (6, 19, 7), (5, 17, 18), (5, 18, 6), (4, 16, 17), (4, 17, 5), (3, 15, 16), (3, 16, 4), (2, 14, 15), (2, 15, 3), (1, 13, 14), (1, 14, 2), (0, 12, 13), (0, 13, 1), (215, 217, 221, 219), (217, 218, 222, 221), (208, 207, 215, 216), (211, 212, 218, 217), (219, 221, 222), (219, 222, 220), (218, 216, 220, 222), (216, 215, 219, 220)])
me_cube_002.polygons.foreach_set('use_smooth', [0, 0, 0, 0, 0, 0, 0, 0, 0, 0, 0, 0, 0, 0, 0, 0, 0, 0, 0, 0, 0, 0, 0, 0, 1, 1, 1, 1, 1, 1, 1, 1, 0, 0, 0, 0, 0, 0, 0, 0, 0, 0, 0, 0, 0, 0, 0, 0, 0, 0, 0, 0, 0, 0, 0, 0, 0, 0, 0, 0, 0, 0, 0, 0, 0, 0, 0, 0, 0, 0, 0, 0, 0, 0, 0, 0, 0, 0, 0, 0, 0, 0, 0, 0, 0, 0, 0, 0, 0, 0, 0, 0, 0, 0, 0, 0, 0, 0, 0, 0, 0, 0, 0, 0, 0, 0, 0, 0, 0, 0, 0, 0, 0, 0, 0, 0, 0, 0, 0, 0, 0, 0, 0, 0, 0, 0, 0, 0, 0, 0, 0, 0, 0, 0, 0, 0, 0, 0, 0, 0, 0, 0, 0, 0, 0, 0, 0, 0, 0, 0, 0, 0, 0, 0, 0, 0, 0, 0, 0, 0, 0, 0, 0, 0, 0, 0, 0, 0, 0, 0, 0, 0, 0, 0, 0, 0, 0, 0, 0, 0, 0, 0, 0, 0, 0, 0, 0, 0, 0, 0, 0, 0, 0, 0, 0, 0, 0, 0, 0, 0, 0, 0, 0, 0, 0, 0, 0, 0, 0, 0, 0, 0, 0, 0, 0, 0, 0, 0, 0, 0, 0, 0, 0, 0, 0, 0, 0, 0, 0, 0, 0, 0, 0, 0, 0, 0, 0, 0, 0, 0, 0, 0, 0, 0, 0, 0, 0, 0, 0, 0, 0, 0, 0, 0, 0, 0, 0, 0, 0, 0, 0, 0, 0, 0, 1, 1, 1, 1, 1, 1, 1, 1, 1, 1, 1, 1, 1, 1, 1, 1, 1, 1, 1, 1, 1, 1, 1, 1, 1, 1, 1, 1, 1, 1, 1, 1, 1, 1, 1, 1, 1, 1, 1, 1, 1, 1, 1, 1, 1, 1, 1, 1, 1, 1, 1, 1, 1, 1, 1, 1, 1, 1, 1, 1, 1, 1, 1, 1, 1, 1, 1, 1, 1, 1, 1, 1, 0, 0, 0, 0, 1, 1, 1, 1, 1, 1, 1, 1, 1, 1, 1, 1, 1, 1, 1, 1, 1, 1, 1, 1, 1, 1, 1, 1, 0, 0, 0, 0, 0, 0, 0, 0])
me_cube_002.polygons.foreach_set('material_index', [0, 0, 0, 0, 0, 0, 0, 0, 0, 0, 0, 0, 0, 0, 0, 0, 0, 0, 0, 0, 0, 0, 0, 0, 2, 2, 2, 2, 2, 2, 2, 2, 2, 2, 2, 2, 1, 1, 3, 3, 1, 1, 3, 3, 1, 1, 3, 3, 1, 1, 3, 3, 1, 1, 3, 3, 1, 1, 3, 3, 1, 1, 3, 3, 1, 1, 3, 3, 2, 2, 2, 2, 2, 2, 2, 2, 2, 2, 2, 2, 2, 2, 2, 2, 2, 2, 2, 2, 2, 2, 2, 2, 3, 3, 1, 1, 3, 3, 1, 1, 3, 3, 1, 1, 3, 3, 1, 1, 3, 3, 1, 1, 3, 3, 1, 1, 3, 3, 1, 1, 3, 3, 1, 1, 1, 1, 3, 3, 1, 1, 3, 3, 1, 1, 3, 3, 1, 1, 3, 3, 1, 1, 3, 3, 1, 1, 3, 3, 1, 1, 3, 3, 1, 1, 3, 3, 2, 2, 2, 2, 2, 2, 2, 2, 2, 2, 2, 2, 2, 2, 2, 2, 2, 2, 2, 2, 2, 2, 2, 2, 2, 2, 2, 2, 2, 2, 2, 2, 2, 2, 2, 2, 2, 2, 2, 2, 2, 2, 2, 2, 2, 2, 2, 2, 3, 3, 1, 1, 3, 3, 1, 1, 3, 3, 1, 1, 3, 3, 1, 1, 3, 3, 1, 1, 3, 3, 1, 1, 3, 3, 1, 1, 3, 3, 1, 1, 2, 2, 2, 2, 2, 2, 2, 2, 2, 2, 2, 2, 2, 2, 2, 2, 2, 2, 2, 2, 2, 2, 2, 2, 2, 2, 2, 2, 2, 2, 2, 2, 2, 2, 2, 2, 2, 2, 2, 2, 2, 2, 2, 2, 2, 2, 2, 2, 2, 2, 2, 2, 2, 2, 2, 2, 2, 2, 2, 2, 2, 2, 2, 2, 2, 2, 2, 2, 2, 2, 2, 2, 2, 2, 2, 2, 2, 2, 2, 2, 2, 2, 2, 2, 2, 2, 2, 2, 2, 2, 2, 2, 2, 2, 2, 2, 2, 2, 2, 2, 2, 2, 2, 2, 0, 0, 0, 0, 0, 0, 0, 0, 0, 0, 0, 0, 0, 0, 0, 0, 0, 0, 0, 0, 0, 0, 0, 0, 2, 2, 2, 2, 2, 2, 2, 2])
me_cube_002.materials.append(mat_bodydark_001)
me_cube_002.materials.append(mat_rotorgrey)
me_cube_002.materials.append(mat_bodydark)
me_cube_002.materials.append(mat_rotorgrey2)
me_cube_002.use_remesh_preserve_volume = False
me_cube_002.use_remesh_preserve_attributes = False
me_cube_002.use_mirror_vertex_groups = False
me_cube_002.update()

# ---- objects
ob_text = bpy.data.objects.new('Text', me_text)
ob_mainbody_002 = bpy.data.objects.new('MainBody.002', me_cube_002)

# ---- transforms, parenting, visibility, modifiers, constraints
ob_text.location = (0.0025, 0.0, 0.021)
ob_text.rotation_euler = (0.0, 0.0, -1.571)
ob_text.scale = (0.02555, 0.02555, 0.02555)
ob_mainbody_002.location = (0.0, 0.0, 0.0)
ob_mainbody_002.scale = (0.06678, 0.06678, 0.06678)
ob_mainbody_002.lineart.crease_threshold = 0.0

# ---- collection membership
scene.collection.objects.link(ob_text)
col_collection_1.objects.link(ob_mainbody_002)

# ---- scene / render settings (as saved in the file)
scene.frame_start = 1; scene.frame_end = 250; scene.frame_set(1)
scene.render.engine = 'BLENDER_EEVEE_NEXT'
scene.render.image_settings.color_mode = 'RGB'
scene.render.image_settings.compression = 90
scene.render.resolution_percentage = 50
scene.render.dither_intensity = 0.0
scene.render.bake_margin = 2
scene.render.bake_bias = 0.0
scene.cycles.use_denoising = False
scene.cycles.samples = 10
scene.cycles.sampling_pattern = 'TABULATED_SOBOL'
scene.cycles.light_sampling_threshold = 0.0
scene.cycles.use_adaptive_sampling = False
scene.cycles.use_light_tree = False
scene.cycles.blur_glossy = 0.0
scene.cycles.volume_bounces = 1
scene.cycles.pixel_filter_type = 'GAUSSIAN'
scene.cycles.sample_clamp_indirect = 0.0
scene.view_settings.view_transform = 'Standard'
bpy.context.view_layer.update()

# ---- added for rendering (the .blend has no active camera and no usable light): camera, sun
cam_auto = bpy.data.cameras.new('AutoCamera')
cam_auto.lens = 50.0
cam_auto.sensor_width = 36.0
cam_auto.clip_end = 1000.0
ob_auto_camera = bpy.data.objects.new('AutoCamera', cam_auto)
scene.collection.objects.link(ob_auto_camera)
ob_auto_camera.location = (0.519768, -0.623721, 0.411272)
ob_auto_camera.rotation_euler = (1.09748, -7.21219e-08, 0.694738)
scene.camera = ob_auto_camera
light_auto_sun = bpy.data.lights.new('AutoSun', 'SUN')
light_auto_sun.energy = 3.0
light_auto_sun.angle = 0.0523599
ob_auto_sun = bpy.data.objects.new('AutoSun', light_auto_sun)
scene.collection.objects.link(ob_auto_sun)
ob_auto_sun.rotation_euler = (0.872665, 0.174533, 0.523599)
bpy.context.view_layer.update()
